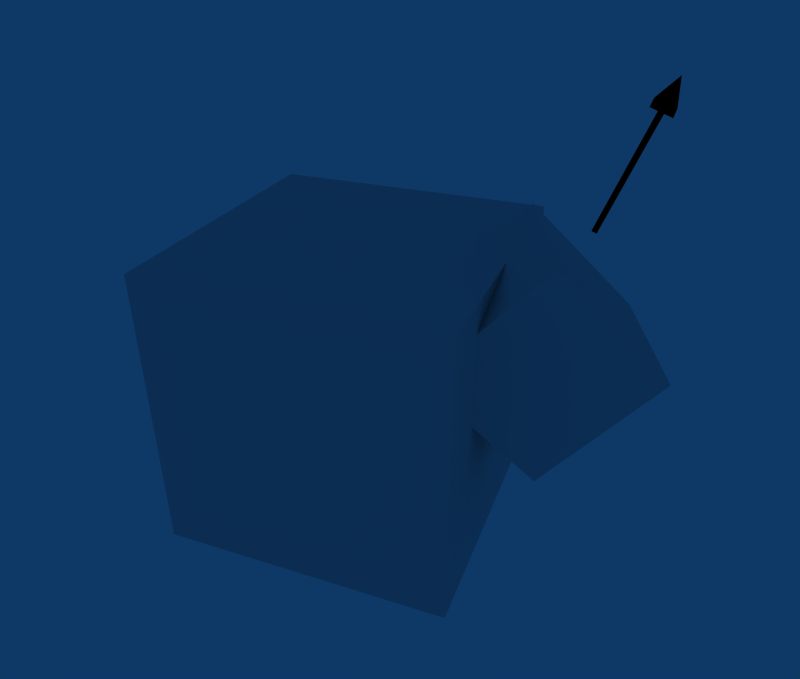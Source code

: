 # Source: localBoxDetectAndMove.blend  (saved by Blender 2.49.2; exported with 4.5.12 LTS)
import bpy
from mathutils import Matrix  # noqa: F401  (used for matrix-valued properties, if any)

bpy.ops.wm.read_factory_settings(use_empty=True)
scene = bpy.context.scene
scene.name = 'Scene'

# ---- collections
col_collection_3 = bpy.data.collections.new('Collection 3'); scene.collection.children.link(col_collection_3)
col_collection_3.hide_render = True
col_collection_3.hide_viewport = True
col_collection_4 = bpy.data.collections.new('Collection 4'); scene.collection.children.link(col_collection_4)
col_collection_5 = bpy.data.collections.new('Collection 5'); scene.collection.children.link(col_collection_5)
col_collection_5.hide_render = True
col_collection_5.hide_viewport = True
col_collection_6 = bpy.data.collections.new('Collection 6'); scene.collection.children.link(col_collection_6)
col_collection_6.hide_render = True
col_collection_6.hide_viewport = True
col_collection_7 = bpy.data.collections.new('Collection 7'); scene.collection.children.link(col_collection_7)
col_collection_7.hide_render = True
col_collection_7.hide_viewport = True
col_collection_11 = bpy.data.collections.new('Collection 11'); scene.collection.children.link(col_collection_11)
col_collection_11.hide_render = True
col_collection_11.hide_viewport = True
col_collection_12 = bpy.data.collections.new('Collection 12'); scene.collection.children.link(col_collection_12)
col_collection_12.hide_render = True
col_collection_12.hide_viewport = True
col_collection_13 = bpy.data.collections.new('Collection 13'); scene.collection.children.link(col_collection_13)
col_collection_13.hide_render = True
col_collection_13.hide_viewport = True
col_collection_14 = bpy.data.collections.new('Collection 14'); scene.collection.children.link(col_collection_14)
col_collection_14.hide_render = True
col_collection_14.hide_viewport = True
col_collection_15 = bpy.data.collections.new('Collection 15'); scene.collection.children.link(col_collection_15)
col_collection_15.hide_render = True
col_collection_15.hide_viewport = True

# ---- materials (node trees are filled in below, after node groups)
mat_material = bpy.data.materials.new('Material')
mat_material.alpha_threshold = 0.0
mat_material.roughness = 0.5
mat_material.line_color = (0.0, 0.0, 0.0, 1.0)
mat_material_001 = bpy.data.materials.new('Material.001')
mat_material_001.alpha_threshold = 0.0
mat_material_001.diffuse_color = (1.0, 0.0, 0.0, 1.0)
mat_material_001.roughness = 0.5
mat_material_001.line_color = (0.0, 0.0, 0.0, 1.0)
mat_material_002 = bpy.data.materials.new('Material.002')
mat_material_002.alpha_threshold = 0.0
mat_material_002.diffuse_color = (0.0, 0.0, 1.0, 1.0)
mat_material_002.roughness = 0.5
mat_material_002.line_color = (0.0, 0.0, 0.0, 1.0)
mat_material_003 = bpy.data.materials.new('Material.003')
mat_material_003.alpha_threshold = 0.0
mat_material_003.diffuse_color = (0.0, 1.0, 0.0, 1.0)
mat_material_003.roughness = 0.5
mat_material_003.line_color = (0.0, 0.0, 0.0, 1.0)
mat_material_004 = bpy.data.materials.new('Material.004')
mat_material_004.alpha_threshold = 0.0
mat_material_004.diffuse_color = (0.42, 0.42, 0.42, 1.0)
mat_material_004.roughness = 0.5
mat_material_004.line_color = (0.0, 0.0, 0.0, 1.0)
mat_black = bpy.data.materials.new('black')
mat_black.alpha_threshold = 0.0
mat_black.diffuse_color = (0.0, 0.0, 0.0, 1.0)
mat_black.roughness = 0.5
mat_black.line_color = (0.0, 0.0, 0.0, 1.0)

# ---- material node trees

# ---- world
world_world = bpy.data.worlds.new('World'); scene.world = world_world
world_world.color = (0.05656, 0.2208, 0.4)
world_world.use_sun_shadow = False
world_world.sun_shadow_jitter_overblur = 0.0
world_world.cycles.sampling_method = 'MANUAL'
world_world.cycles.sample_map_resolution = 256

# ---- cameras
cam_camera_021 = bpy.data.cameras.new('Camera.021')
cam_camera_021.passepartout_alpha = 0.2
cam_camera_021.clip_end = 100.0
cam_camera_021.lens = 35.0
cam_camera_021.ortho_scale = 7.314
cam_camera_021.show_passepartout = False
cam_camera_021.show_safe_areas = True
cam_camera_021.dof.focus_distance = 0.0
cam_camera_021.dof.aperture_fstop = 128.0
cam_camera_022 = bpy.data.cameras.new('Camera.022')
cam_camera_022.passepartout_alpha = 0.2
cam_camera_022.clip_end = 100.0
cam_camera_022.lens = 35.0
cam_camera_022.ortho_scale = 7.314
cam_camera_022.show_passepartout = False
cam_camera_022.show_safe_areas = True
cam_camera_022.dof.focus_distance = 0.0
cam_camera_022.dof.aperture_fstop = 128.0
cam_camera_015 = bpy.data.cameras.new('Camera.015')
cam_camera_015.passepartout_alpha = 0.2
cam_camera_015.clip_end = 100.0
cam_camera_015.lens = 35.0
cam_camera_015.ortho_scale = 7.314
cam_camera_015.show_passepartout = False
cam_camera_015.show_safe_areas = True
cam_camera_015.dof.focus_distance = 0.0
cam_camera_015.dof.aperture_fstop = 128.0
cam_camera_020 = bpy.data.cameras.new('Camera.020')
cam_camera_020.passepartout_alpha = 0.2
cam_camera_020.clip_end = 100.0
cam_camera_020.lens = 35.0
cam_camera_020.ortho_scale = 7.314
cam_camera_020.show_passepartout = False
cam_camera_020.show_safe_areas = True
cam_camera_020.dof.focus_distance = 0.0
cam_camera_020.dof.aperture_fstop = 128.0
cam_camera_019 = bpy.data.cameras.new('Camera.019')
cam_camera_019.passepartout_alpha = 0.2
cam_camera_019.clip_end = 100.0
cam_camera_019.lens = 35.0
cam_camera_019.ortho_scale = 7.314
cam_camera_019.show_passepartout = False
cam_camera_019.show_safe_areas = True
cam_camera_019.dof.focus_distance = 0.0
cam_camera_019.dof.aperture_fstop = 128.0
cam_camera_014 = bpy.data.cameras.new('Camera.014')
cam_camera_014.passepartout_alpha = 0.2
cam_camera_014.clip_end = 100.0
cam_camera_014.lens = 35.0
cam_camera_014.ortho_scale = 7.314
cam_camera_014.show_passepartout = False
cam_camera_014.show_safe_areas = True
cam_camera_014.dof.focus_distance = 0.0
cam_camera_014.dof.aperture_fstop = 128.0
cam_camera_013 = bpy.data.cameras.new('Camera.013')
cam_camera_013.passepartout_alpha = 0.2
cam_camera_013.clip_end = 100.0
cam_camera_013.lens = 35.0
cam_camera_013.ortho_scale = 7.314
cam_camera_013.show_passepartout = False
cam_camera_013.show_safe_areas = True
cam_camera_013.dof.focus_distance = 0.0
cam_camera_013.dof.aperture_fstop = 128.0
cam_camera_016 = bpy.data.cameras.new('Camera.016')
cam_camera_016.passepartout_alpha = 0.2
cam_camera_016.clip_end = 100.0
cam_camera_016.lens = 35.0
cam_camera_016.ortho_scale = 7.314
cam_camera_016.show_passepartout = False
cam_camera_016.show_safe_areas = True
cam_camera_016.dof.focus_distance = 0.0
cam_camera_016.dof.aperture_fstop = 128.0
cam_camera_017 = bpy.data.cameras.new('Camera.017')
cam_camera_017.passepartout_alpha = 0.2
cam_camera_017.clip_end = 100.0
cam_camera_017.lens = 35.0
cam_camera_017.ortho_scale = 7.314
cam_camera_017.show_passepartout = False
cam_camera_017.show_safe_areas = True
cam_camera_017.dof.focus_distance = 0.0
cam_camera_017.dof.aperture_fstop = 128.0
cam_camera_018 = bpy.data.cameras.new('Camera.018')
cam_camera_018.passepartout_alpha = 0.2
cam_camera_018.clip_end = 100.0
cam_camera_018.lens = 35.0
cam_camera_018.ortho_scale = 7.314
cam_camera_018.show_passepartout = False
cam_camera_018.show_safe_areas = True
cam_camera_018.dof.focus_distance = 0.0
cam_camera_018.dof.aperture_fstop = 128.0

# ---- meshes
me_cube_046 = bpy.data.meshes.new('Cube.046')
me_cube_046.from_pydata([(1.0, 1.0, -1.0), (1.0, -1.0, -1.0), (-1.0, -1.0, -1.0), (-1.0, 1.0, -1.0), (1.0, 1.0, 1.0), (1.0, -1.0, 1.0), (-1.0, -1.0, 1.0), (-1.0, 1.0, 1.0)], [], [(0, 1, 2, 3), (0, 4, 5, 1), (1, 5, 6, 2), (2, 6, 7, 3), (4, 7, 6, 5), (0, 3, 7, 4)])
me_cube_046.materials.append(mat_material)
me_cube_046.use_remesh_preserve_volume = False
me_cube_046.use_remesh_preserve_attributes = False
me_cube_046.use_mirror_vertex_groups = False
me_cube_046.update()
me_cube_045 = bpy.data.meshes.new('Cube.045')
me_cube_045.from_pydata([(2.304, 3.72, 8.827), (0.3039, 5.72, 8.827), (0.3039, 3.72, 8.827), (2.304, 5.72, 8.827), (0.3039, 5.72, 6.827), (0.3039, 3.72, 6.827), (2.304, 3.72, 6.827), (2.304, 5.72, 6.827), (-0.161, 2.978, 7.792), (0.8064, 6.737, 8.76), (-2.819, 4.346, 5.134), (-1.851, 8.105, 6.102), (2.667, 2.978, 4.964), (3.635, 6.737, 5.931), (0.009604, 4.346, 2.306), (0.977, 8.105, 3.273), (0.3039, 3.72, 6.827), (-8.394, -0.3442, -3.479), (-10.39, -2.344, -3.479), (-10.39, -0.3442, -3.479), (-8.394, -2.344, -3.479), (0.3039, 3.72, 6.827), (-8.232, 1.954, -4.566), (-10.23, -0.04576, -4.566), (-10.23, 1.954, -4.566), (-8.232, -0.04576, -4.566), (-9.545, 3.17, -8.077), (-11.55, 1.17, -8.077), (-11.55, 3.17, -8.077), (-9.545, 1.17, -8.077), (2.304, 3.72, 6.827), (-9.846, 3.113, -8.488), (-11.85, 1.113, -8.488), (-11.85, 3.113, -8.488), (-9.846, 1.113, -8.488), (1.448, 0.4494, -1.387), (-0.5517, -1.551, -1.387), (-0.5517, 0.4494, -1.387), (1.448, -1.551, -1.387)], [(8, 9), (10, 11), (8, 10), (8, 12), (12, 13), (9, 13), (10, 14), (14, 15), (11, 15), (12, 14), (13, 15), (9, 11)], [(2, 0, 3, 1), (6, 0, 2, 5), (5, 2, 1, 4), (4, 7, 6, 5), (0, 6, 7, 3), (3, 7, 4, 1), (18, 20, 17, 19), (23, 25, 22, 24), (27, 29, 26, 28), (32, 34, 31, 33), (36, 38, 35, 37)])
me_cube_045.materials.append(mat_material)
me_cube_045.use_remesh_preserve_volume = False
me_cube_045.use_remesh_preserve_attributes = False
me_cube_045.use_mirror_vertex_groups = False
me_cube_045.update()
me_cone_021 = bpy.data.meshes.new('Cone.021')
me_cone_021.from_pydata([(15.59, 44.52, 46.77), (15.23, 44.52, 46.77), (15.23, 44.87, 46.77), (15.59, 44.87, 46.77), (15.59, 44.87, 37.77), (15.59, 44.52, 37.77), (15.23, 44.52, 37.77), (15.23, 44.87, 37.77), (15.41, 44.7, 46.77), (15.41, 44.7, 48.77), (14.7, 45.4, 46.77), (14.7, 43.99, 46.77), (16.12, 43.99, 46.77), (16.12, 45.4, 46.77)], [], [(3, 0, 5, 4), (0, 1, 6, 5), (7, 6, 1, 2), (7, 4, 3, 2), (10, 13, 8), (8, 11, 10), (8, 12, 11), (8, 13, 12), (9, 13, 10), (9, 10, 11), (9, 11, 12), (12, 13, 9)])
me_cone_021.polygons.foreach_set('material_index', [4, 4, 4, 4, 4, 4, 4, 4, 4, 4, 4, 4])
me_cone_021.materials.append(mat_material_001)
me_cone_021.materials.append(mat_material_002)
me_cone_021.materials.append(mat_material_003)
me_cone_021.materials.append(mat_material_004)
me_cone_021.materials.append(mat_black)
me_cone_021.use_remesh_preserve_volume = False
me_cone_021.use_remesh_preserve_attributes = False
me_cone_021.use_mirror_vertex_groups = False
me_cone_021.update()
me_cube_044 = bpy.data.meshes.new('Cube.044')
me_cube_044.from_pydata([(1.0, 1.0, -1.0), (1.0, -1.0, -1.0), (-1.0, -1.0, -1.0), (-1.0, 1.0, -1.0), (1.0, 1.0, 1.0), (1.0, -1.0, 1.0), (-1.0, -1.0, 1.0), (-1.0, 1.0, 1.0)], [], [(0, 1, 2, 3), (0, 4, 5, 1), (1, 5, 6, 2), (2, 6, 7, 3), (4, 7, 6, 5), (0, 3, 7, 4)])
me_cube_044.materials.append(mat_material)
me_cube_044.use_remesh_preserve_volume = False
me_cube_044.use_remesh_preserve_attributes = False
me_cube_044.use_mirror_vertex_groups = False
me_cube_044.update()
me_plane_021 = bpy.data.meshes.new('Plane.021')
me_plane_021.from_pydata([(1.0, 1.0, 0.0), (1.0, -1.0, 0.0), (-1.0, -1.0, 0.0), (-1.0, 1.0, 0.0), (-2.98e-08, -1.0, 0.0), (1.0, -2.98e-08, 0.0), (1.192e-07, 1.0, 0.0), (-1.0, 1.49e-07, 0.0), (5.96e-08, 5.96e-08, 0.0), (0.5, -1.0, 0.0), (-0.5, -1.0, 0.0), (1.0, 0.5, 0.0), (1.0, -0.5, 0.0), (0.5, 1.0, 0.0), (-0.5, 1.0, 0.0), (-1.0, -0.5, 0.0), (-1.0, 0.5, 0.0), (-0.5, 1.043e-07, 0.0), (8.941e-08, 0.5, 0.0), (0.5, 1.49e-08, 0.0), (1.49e-08, -0.5, 0.0), (-0.5, 0.5, 0.0), (0.5, 0.5, 0.0), (-0.5, -0.5, 0.0), (0.5, -0.5, 0.0), (0.25, -1.0, 0.0), (0.75, -1.0, 0.0), (-0.25, -1.0, 0.0), (-0.75, -1.0, 0.0), (1.0, 0.25, 0.0), (1.0, 0.75, 0.0), (1.0, -0.25, 0.0), (1.0, -0.75, 0.0), (0.25, 1.0, 0.0), (0.75, 1.0, 0.0), (-0.25, 1.0, 0.0), (-0.75, 1.0, 0.0), (-1.0, -0.25, 0.0), (-1.0, -0.75, 0.0), (-1.0, 0.25, 0.0), (-1.0, 0.75, 0.0), (-0.25, 8.196e-08, 0.0), (-0.75, 1.267e-07, 0.0), (7.451e-08, 0.25, 0.0), (1.043e-07, 0.75, 0.0), (0.75, -7.451e-09, 0.0), (0.25, 3.725e-08, 0.0), (3.725e-08, -0.25, 0.0), (-7.451e-09, -0.75, 0.0), (-0.75, 0.5, 0.0), (-0.5, 0.75, 0.0), (-0.25, 0.5, 0.0), (-0.5, 0.25, 0.0), (0.25, 0.5, 0.0), (0.5, 0.75, 0.0), (0.75, 0.5, 0.0), (0.5, 0.25, 0.0), (-0.75, -0.5, 0.0), (-0.5, -0.25, 0.0), (-0.25, -0.5, 0.0), (-0.5, -0.75, 0.0), (0.25, -0.5, 0.0), (0.5, -0.25, 0.0), (0.75, -0.5, 0.0), (0.5, -0.75, 0.0), (-0.75, 0.75, 0.0), (-0.25, 0.75, 0.0), (-0.75, 0.25, 0.0), (-0.25, 0.25, 0.0), (0.25, 0.75, 0.0), (0.75, 0.75, 0.0), (0.25, 0.25, 0.0), (0.75, 0.25, 0.0), (-0.75, -0.25, 0.0), (-0.25, -0.25, 0.0), (-0.75, -0.75, 0.0), (-0.25, -0.75, 0.0), (0.25, -0.25, 0.0), (0.75, -0.25, 0.0), (0.25, -0.75, 0.0), (0.75, -0.75, 0.0)], [(4, 25), (9, 25), (9, 26), (1, 26), (10, 27), (4, 27), (10, 28), (2, 28), (5, 29), (11, 29), (11, 30), (0, 30), (5, 31), (12, 31), (12, 32), (1, 32), (13, 33), (6, 33), (13, 34), (0, 34), (14, 35), (6, 35), (14, 36), (3, 36), (7, 37), (15, 37), (15, 38), (2, 38), (7, 39), (16, 39), (16, 40), (3, 40), (8, 41), (17, 41), (7, 42), (17, 42), (8, 43), (18, 43), (6, 44), (18, 44), (5, 45), (19, 45), (8, 46), (19, 46), (8, 47), (20, 47), (4, 48), (20, 48), (21, 49), (16, 49), (14, 50), (21, 50), (21, 51), (18, 51), (21, 52), (17, 52), (18, 53), (22, 53), (13, 54), (22, 54), (11, 55), (22, 55), (19, 56), (22, 56), (23, 57), (15, 57), (23, 58), (17, 58), (23, 59), (20, 59), (10, 60), (23, 60), (20, 61), (24, 61), (19, 62), (24, 62), (12, 63), (24, 63), (9, 64), (24, 64), (40, 65), (36, 65), (50, 65), (49, 65), (50, 66), (35, 66), (44, 66), (51, 66), (39, 67), (49, 67), (52, 67), (42, 67), (52, 68), (51, 68), (43, 68), (41, 68), (44, 69), (33, 69), (54, 69), (53, 69), (54, 70), (34, 70), (30, 70), (55, 70), (43, 71), (53, 71), (56, 71), (46, 71), (56, 72), (55, 72), (29, 72), (45, 72), (37, 73), (42, 73), (58, 73), (57, 73), (58, 74), (41, 74), (47, 74), (59, 74), (38, 75), (57, 75), (60, 75), (28, 75), (60, 76), (59, 76), (48, 76), (27, 76), (47, 77), (46, 77), (62, 77), (61, 77), (62, 78), (45, 78), (31, 78), (63, 78), (48, 79), (61, 79), (64, 79), (25, 79), (64, 80), (63, 80), (32, 80), (26, 80)], [])
me_plane_021.use_remesh_preserve_volume = False
me_plane_021.use_remesh_preserve_attributes = False
me_plane_021.use_mirror_vertex_groups = False
me_plane_021.update()
me_cube_048 = bpy.data.meshes.new('Cube.048')
me_cube_048.from_pydata([(0.9108, 0.7053, -1.616), (0.9108, -1.295, -1.616), (-1.089, -1.295, -1.616), (-1.089, 0.7053, -1.616), (0.9108, 0.7053, 0.3844), (0.9108, -1.295, 0.3844), (-1.089, -1.295, 0.3844), (-1.089, 0.7053, 0.3844)], [], [(0, 1, 2, 3), (0, 4, 5, 1), (1, 5, 6, 2), (2, 6, 7, 3), (4, 7, 6, 5), (0, 3, 7, 4)])
me_cube_048.materials.append(mat_material)
me_cube_048.use_remesh_preserve_volume = False
me_cube_048.use_remesh_preserve_attributes = False
me_cube_048.use_mirror_vertex_groups = False
me_cube_048.update()
me_cube_047 = bpy.data.meshes.new('Cube.047')
me_cube_047.from_pydata([(9.807, -1.738, 11.7), (7.807, 0.262, 11.7), (7.807, -1.738, 11.7), (9.807, 0.262, 11.7), (7.807, 0.262, 9.701), (7.807, -1.738, 9.701), (9.807, -1.738, 9.701), (9.807, 0.262, 9.701), (7.342, -2.48, 10.67), (8.309, 1.279, 11.63), (4.684, -1.111, 8.008), (5.651, 2.647, 8.976), (10.17, -2.48, 7.838), (11.14, 1.279, 8.805), (7.512, -1.111, 5.18), (8.48, 2.647, 6.147), (7.807, -1.738, 9.701), (-0.8915, -5.802, -0.605), (-2.892, -7.802, -0.605), (-2.892, -5.802, -0.605), (-0.8915, -7.802, -0.605), (7.807, -1.738, 9.701), (-0.7289, -3.504, -1.692), (-2.729, -5.504, -1.692), (-2.729, -3.504, -1.692), (-0.7289, -5.504, -1.692), (-2.042, -2.288, -5.203), (-4.042, -4.288, -5.203), (-4.042, -2.288, -5.203), (-2.042, -4.288, -5.203), (9.807, -1.738, 9.701), (-2.343, -2.345, -5.614), (-4.343, -4.345, -5.614), (-4.343, -2.345, -5.614), (-2.343, -4.345, -5.614), (1.891, -0.7609, 2.027), (-0.1094, -2.761, 2.027), (-0.1094, -0.7609, 2.027), (1.891, -2.761, 2.027)], [(8, 9), (10, 11), (8, 10), (8, 12), (12, 13), (9, 13), (10, 14), (14, 15), (11, 15), (12, 14), (13, 15), (9, 11)], [(2, 0, 3, 1), (6, 0, 2, 5), (5, 2, 1, 4), (4, 7, 6, 5), (0, 6, 7, 3), (3, 7, 4, 1), (18, 20, 17, 19), (23, 25, 22, 24), (27, 29, 26, 28), (32, 34, 31, 33), (36, 38, 35, 37)])
me_cube_047.materials.append(mat_material)
me_cube_047.use_remesh_preserve_volume = False
me_cube_047.use_remesh_preserve_attributes = False
me_cube_047.use_mirror_vertex_groups = False
me_cube_047.update()
me_plane_022 = bpy.data.meshes.new('Plane.022')
me_plane_022.from_pydata([(1.0, 1.0, 0.0), (1.0, -1.0, 0.0), (-1.0, -1.0, 0.0), (-1.0, 1.0, 0.0), (-2.98e-08, -1.0, 0.0), (1.0, -2.98e-08, 0.0), (1.192e-07, 1.0, 0.0), (-1.0, 1.49e-07, 0.0), (5.96e-08, 5.96e-08, 0.0), (0.5, -1.0, 0.0), (-0.5, -1.0, 0.0), (1.0, 0.5, 0.0), (1.0, -0.5, 0.0), (0.5, 1.0, 0.0), (-0.5, 1.0, 0.0), (-1.0, -0.5, 0.0), (-1.0, 0.5, 0.0), (-0.5, 1.043e-07, 0.0), (8.941e-08, 0.5, 0.0), (0.5, 1.49e-08, 0.0), (1.49e-08, -0.5, 0.0), (-0.5, 0.5, 0.0), (0.5, 0.5, 0.0), (-0.5, -0.5, 0.0), (0.5, -0.5, 0.0), (0.25, -1.0, 0.0), (0.75, -1.0, 0.0), (-0.25, -1.0, 0.0), (-0.75, -1.0, 0.0), (1.0, 0.25, 0.0), (1.0, 0.75, 0.0), (1.0, -0.25, 0.0), (1.0, -0.75, 0.0), (0.25, 1.0, 0.0), (0.75, 1.0, 0.0), (-0.25, 1.0, 0.0), (-0.75, 1.0, 0.0), (-1.0, -0.25, 0.0), (-1.0, -0.75, 0.0), (-1.0, 0.25, 0.0), (-1.0, 0.75, 0.0), (-0.25, 8.196e-08, 0.0), (-0.75, 1.267e-07, 0.0), (7.451e-08, 0.25, 0.0), (1.043e-07, 0.75, 0.0), (0.75, -7.451e-09, 0.0), (0.25, 3.725e-08, 0.0), (3.725e-08, -0.25, 0.0), (-7.451e-09, -0.75, 0.0), (-0.75, 0.5, 0.0), (-0.5, 0.75, 0.0), (-0.25, 0.5, 0.0), (-0.5, 0.25, 0.0), (0.25, 0.5, 0.0), (0.5, 0.75, 0.0), (0.75, 0.5, 0.0), (0.5, 0.25, 0.0), (-0.75, -0.5, 0.0), (-0.5, -0.25, 0.0), (-0.25, -0.5, 0.0), (-0.5, -0.75, 0.0), (0.25, -0.5, 0.0), (0.5, -0.25, 0.0), (0.75, -0.5, 0.0), (0.5, -0.75, 0.0), (-0.75, 0.75, 0.0), (-0.25, 0.75, 0.0), (-0.75, 0.25, 0.0), (-0.25, 0.25, 0.0), (0.25, 0.75, 0.0), (0.75, 0.75, 0.0), (0.25, 0.25, 0.0), (0.75, 0.25, 0.0), (-0.75, -0.25, 0.0), (-0.25, -0.25, 0.0), (-0.75, -0.75, 0.0), (-0.25, -0.75, 0.0), (0.25, -0.25, 0.0), (0.75, -0.25, 0.0), (0.25, -0.75, 0.0), (0.75, -0.75, 0.0)], [(4, 25), (9, 25), (9, 26), (1, 26), (10, 27), (4, 27), (10, 28), (2, 28), (5, 29), (11, 29), (11, 30), (0, 30), (5, 31), (12, 31), (12, 32), (1, 32), (13, 33), (6, 33), (13, 34), (0, 34), (14, 35), (6, 35), (14, 36), (3, 36), (7, 37), (15, 37), (15, 38), (2, 38), (7, 39), (16, 39), (16, 40), (3, 40), (8, 41), (17, 41), (7, 42), (17, 42), (8, 43), (18, 43), (6, 44), (18, 44), (5, 45), (19, 45), (8, 46), (19, 46), (8, 47), (20, 47), (4, 48), (20, 48), (21, 49), (16, 49), (14, 50), (21, 50), (21, 51), (18, 51), (21, 52), (17, 52), (18, 53), (22, 53), (13, 54), (22, 54), (11, 55), (22, 55), (19, 56), (22, 56), (23, 57), (15, 57), (23, 58), (17, 58), (23, 59), (20, 59), (10, 60), (23, 60), (20, 61), (24, 61), (19, 62), (24, 62), (12, 63), (24, 63), (9, 64), (24, 64), (40, 65), (36, 65), (50, 65), (49, 65), (50, 66), (35, 66), (44, 66), (51, 66), (39, 67), (49, 67), (52, 67), (42, 67), (52, 68), (51, 68), (43, 68), (41, 68), (44, 69), (33, 69), (54, 69), (53, 69), (54, 70), (34, 70), (30, 70), (55, 70), (43, 71), (53, 71), (56, 71), (46, 71), (56, 72), (55, 72), (29, 72), (45, 72), (37, 73), (42, 73), (58, 73), (57, 73), (58, 74), (41, 74), (47, 74), (59, 74), (38, 75), (57, 75), (60, 75), (28, 75), (60, 76), (59, 76), (48, 76), (27, 76), (47, 77), (46, 77), (62, 77), (61, 77), (62, 78), (45, 78), (31, 78), (63, 78), (48, 79), (61, 79), (64, 79), (25, 79), (64, 80), (63, 80), (32, 80), (26, 80)], [])
me_plane_022.use_remesh_preserve_volume = False
me_plane_022.use_remesh_preserve_attributes = False
me_plane_022.use_mirror_vertex_groups = False
me_plane_022.update()
me_cone_022 = bpy.data.meshes.new('Cone.022')
me_cone_022.from_pydata([(70.89, 29.19, 49.0), (70.53, 29.19, 49.0), (70.53, 29.54, 49.0), (70.89, 29.54, 49.0), (70.89, 29.54, 40.0), (70.89, 29.19, 40.0), (70.53, 29.19, 40.0), (70.53, 29.54, 40.0), (70.71, 29.36, 49.0), (70.71, 29.36, 51.0), (70.0, 30.07, 49.0), (70.0, 28.66, 49.0), (71.42, 28.66, 49.0), (71.42, 30.07, 49.0)], [], [(3, 0, 5, 4), (0, 1, 6, 5), (7, 6, 1, 2), (7, 4, 3, 2), (10, 13, 8), (8, 11, 10), (8, 12, 11), (8, 13, 12), (9, 13, 10), (9, 10, 11), (9, 11, 12), (12, 13, 9)])
me_cone_022.polygons.foreach_set('material_index', [4, 4, 4, 4, 4, 4, 4, 4, 4, 4, 4, 4])
me_cone_022.materials.append(mat_material_001)
me_cone_022.materials.append(mat_material_002)
me_cone_022.materials.append(mat_material_003)
me_cone_022.materials.append(mat_material_004)
me_cone_022.materials.append(mat_black)
me_cone_022.use_remesh_preserve_volume = False
me_cone_022.use_remesh_preserve_attributes = False
me_cone_022.use_mirror_vertex_groups = False
me_cone_022.update()
me_cone_014 = bpy.data.meshes.new('Cone.014')
me_cone_014.from_pydata([(0.1769, -0.1767, 19.48), (-0.1767, -0.1767, 19.48), (-0.1767, 0.1768, 19.48), (0.1769, 0.1768, 19.48), (0.1769, 0.1768, 10.48), (0.1769, -0.1767, 10.48), (-0.1767, -0.1767, 10.48), (-0.1767, 0.1768, 10.48), (8.583e-05, 4.196e-05, 19.48), (8.583e-05, 4.196e-05, 21.48), (-0.707, 0.7071, 19.48), (-0.707, -0.7071, 19.48), (0.7072, -0.7071, 19.48), (0.7072, 0.7071, 19.48)], [], [(3, 0, 5, 4), (0, 1, 6, 5), (7, 6, 1, 2), (7, 4, 3, 2), (10, 13, 8), (8, 11, 10), (8, 12, 11), (8, 13, 12), (9, 13, 10), (9, 10, 11), (9, 11, 12), (12, 13, 9)])
me_cone_014.polygons.foreach_set('material_index', [4, 4, 4, 4, 4, 4, 4, 4, 4, 4, 4, 4])
me_cone_014.materials.append(mat_material_001)
me_cone_014.materials.append(mat_material_002)
me_cone_014.materials.append(mat_material_003)
me_cone_014.materials.append(mat_material_004)
me_cone_014.materials.append(mat_black)
me_cone_014.use_remesh_preserve_volume = False
me_cone_014.use_remesh_preserve_attributes = False
me_cone_014.use_mirror_vertex_groups = False
me_cone_014.update()
me_plane_015 = bpy.data.meshes.new('Plane.015')
me_plane_015.from_pydata([(1.0, 1.0, 0.0), (1.0, -1.0, 0.0), (-1.0, -1.0, 0.0), (-1.0, 1.0, 0.0), (-2.98e-08, -1.0, 0.0), (1.0, -2.98e-08, 0.0), (1.192e-07, 1.0, 0.0), (-1.0, 1.49e-07, 0.0), (5.96e-08, 5.96e-08, 0.0), (0.5, -1.0, 0.0), (-0.5, -1.0, 0.0), (1.0, 0.5, 0.0), (1.0, -0.5, 0.0), (0.5, 1.0, 0.0), (-0.5, 1.0, 0.0), (-1.0, -0.5, 0.0), (-1.0, 0.5, 0.0), (-0.5, 1.043e-07, 0.0), (8.941e-08, 0.5, 0.0), (0.5, 1.49e-08, 0.0), (1.49e-08, -0.5, 0.0), (-0.5, 0.5, 0.0), (0.5, 0.5, 0.0), (-0.5, -0.5, 0.0), (0.5, -0.5, 0.0), (0.25, -1.0, 0.0), (0.75, -1.0, 0.0), (-0.25, -1.0, 0.0), (-0.75, -1.0, 0.0), (1.0, 0.25, 0.0), (1.0, 0.75, 0.0), (1.0, -0.25, 0.0), (1.0, -0.75, 0.0), (0.25, 1.0, 0.0), (0.75, 1.0, 0.0), (-0.25, 1.0, 0.0), (-0.75, 1.0, 0.0), (-1.0, -0.25, 0.0), (-1.0, -0.75, 0.0), (-1.0, 0.25, 0.0), (-1.0, 0.75, 0.0), (-0.25, 8.196e-08, 0.0), (-0.75, 1.267e-07, 0.0), (7.451e-08, 0.25, 0.0), (1.043e-07, 0.75, 0.0), (0.75, -7.451e-09, 0.0), (0.25, 3.725e-08, 0.0), (3.725e-08, -0.25, 0.0), (-7.451e-09, -0.75, 0.0), (-0.75, 0.5, 0.0), (-0.5, 0.75, 0.0), (-0.25, 0.5, 0.0), (-0.5, 0.25, 0.0), (0.25, 0.5, 0.0), (0.5, 0.75, 0.0), (0.75, 0.5, 0.0), (0.5, 0.25, 0.0), (-0.75, -0.5, 0.0), (-0.5, -0.25, 0.0), (-0.25, -0.5, 0.0), (-0.5, -0.75, 0.0), (0.25, -0.5, 0.0), (0.5, -0.25, 0.0), (0.75, -0.5, 0.0), (0.5, -0.75, 0.0), (-0.75, 0.75, 0.0), (-0.25, 0.75, 0.0), (-0.75, 0.25, 0.0), (-0.25, 0.25, 0.0), (0.25, 0.75, 0.0), (0.75, 0.75, 0.0), (0.25, 0.25, 0.0), (0.75, 0.25, 0.0), (-0.75, -0.25, 0.0), (-0.25, -0.25, 0.0), (-0.75, -0.75, 0.0), (-0.25, -0.75, 0.0), (0.25, -0.25, 0.0), (0.75, -0.25, 0.0), (0.25, -0.75, 0.0), (0.75, -0.75, 0.0)], [(4, 25), (9, 25), (9, 26), (1, 26), (10, 27), (4, 27), (10, 28), (2, 28), (5, 29), (11, 29), (11, 30), (0, 30), (5, 31), (12, 31), (12, 32), (1, 32), (13, 33), (6, 33), (13, 34), (0, 34), (14, 35), (6, 35), (14, 36), (3, 36), (7, 37), (15, 37), (15, 38), (2, 38), (7, 39), (16, 39), (16, 40), (3, 40), (8, 41), (17, 41), (7, 42), (17, 42), (8, 43), (18, 43), (6, 44), (18, 44), (5, 45), (19, 45), (8, 46), (19, 46), (8, 47), (20, 47), (4, 48), (20, 48), (21, 49), (16, 49), (14, 50), (21, 50), (21, 51), (18, 51), (21, 52), (17, 52), (18, 53), (22, 53), (13, 54), (22, 54), (11, 55), (22, 55), (19, 56), (22, 56), (23, 57), (15, 57), (23, 58), (17, 58), (23, 59), (20, 59), (10, 60), (23, 60), (20, 61), (24, 61), (19, 62), (24, 62), (12, 63), (24, 63), (9, 64), (24, 64), (40, 65), (36, 65), (50, 65), (49, 65), (50, 66), (35, 66), (44, 66), (51, 66), (39, 67), (49, 67), (52, 67), (42, 67), (52, 68), (51, 68), (43, 68), (41, 68), (44, 69), (33, 69), (54, 69), (53, 69), (54, 70), (34, 70), (30, 70), (55, 70), (43, 71), (53, 71), (56, 71), (46, 71), (56, 72), (55, 72), (29, 72), (45, 72), (37, 73), (42, 73), (58, 73), (57, 73), (58, 74), (41, 74), (47, 74), (59, 74), (38, 75), (57, 75), (60, 75), (28, 75), (60, 76), (59, 76), (48, 76), (27, 76), (47, 77), (46, 77), (62, 77), (61, 77), (62, 78), (45, 78), (31, 78), (63, 78), (48, 79), (61, 79), (64, 79), (25, 79), (64, 80), (63, 80), (32, 80), (26, 80)], [])
me_plane_015.use_remesh_preserve_volume = False
me_plane_015.use_remesh_preserve_attributes = False
me_plane_015.use_mirror_vertex_groups = False
me_plane_015.update()
me_cube_032 = bpy.data.meshes.new('Cube.032')
me_cube_032.from_pydata([(1.0, -1.0, 1.0), (-1.0, 1.0, 1.0), (-1.0, -1.0, 1.0), (1.0, 1.0, 1.0), (-1.0, 1.0, -1.0), (-1.0, -1.0, -1.0), (1.0, -1.0, -1.0), (1.0, 1.0, -1.0), (-1.465, -1.742, -0.03474), (-0.4975, 2.017, 0.9326), (-4.123, -0.3735, -2.693), (-3.155, 3.385, -1.725), (1.364, -1.742, -2.863), (2.331, 2.017, -1.896), (-1.294, -0.3735, -5.521), (-0.3269, 3.385, -4.554), (1.0, -1.0, -1.0), (-1.0, -1.0, -1.0), (-9.698, -5.064, -11.31), (-11.7, -7.064, -11.31), (-11.7, -5.064, -11.31), (-9.698, -7.064, -11.31), (-1.0, -1.0, -1.0), (-9.536, -2.766, -12.39), (-11.54, -4.766, -12.39), (-11.54, -2.766, -12.39), (-9.536, -4.766, -12.39), (-10.85, -1.55, -15.9), (-12.85, -3.55, -15.9), (-12.85, -1.55, -15.9), (-10.85, -3.55, -15.9), (2.012, -0.4136, -2.827), (1.0, -1.0, -1.0), (1.0, -1.0, -1.0), (-0.2228, -1.708, 1.207), (-0.2228, -1.708, 1.207), (-11.15, -1.607, -16.31), (-13.15, -3.607, -16.31), (-13.15, -1.607, -16.31), (-11.15, -3.607, -16.31)], [(8, 9), (10, 11), (8, 10), (8, 12), (12, 13), (9, 13), (10, 14), (14, 15), (11, 15), (12, 14), (13, 15), (9, 11), (16, 31), (33, 34)], [(2, 0, 3, 1), (6, 0, 2, 5), (5, 2, 1, 4), (4, 7, 6, 5), (0, 6, 7, 3), (3, 7, 4, 1), (19, 21, 18, 20), (24, 26, 23, 25), (28, 30, 27, 29), (37, 39, 36, 38)])
me_cube_032.materials.append(mat_material)
me_cube_032.use_remesh_preserve_volume = False
me_cube_032.use_remesh_preserve_attributes = False
me_cube_032.use_mirror_vertex_groups = False
me_cube_032.update()
me_cube_031 = bpy.data.meshes.new('Cube.031')
me_cube_031.from_pydata([(0.9108, 0.7053, -1.616), (0.9108, -1.295, -1.616), (-1.089, -1.295, -1.616), (-1.089, 0.7053, -1.616), (0.9108, 0.7053, 0.3844), (0.9108, -1.295, 0.3844), (-1.089, -1.295, 0.3844), (-1.089, 0.7053, 0.3844)], [], [(0, 1, 2, 3), (0, 4, 5, 1), (1, 5, 6, 2), (2, 6, 7, 3), (4, 7, 6, 5), (0, 3, 7, 4)])
me_cube_031.materials.append(mat_material)
me_cube_031.use_remesh_preserve_volume = False
me_cube_031.use_remesh_preserve_attributes = False
me_cube_031.use_mirror_vertex_groups = False
me_cube_031.update()
me_cube_042 = bpy.data.meshes.new('Cube.042')
me_cube_042.from_pydata([(0.9108, 0.7053, -1.616), (0.9108, -1.295, -1.616), (-1.089, -1.295, -1.616), (-1.089, 0.7053, -1.616), (0.9108, 0.7053, 0.3844), (0.9108, -1.295, 0.3844), (-1.089, -1.295, 0.3844), (-1.089, 0.7053, 0.3844)], [], [(0, 1, 2, 3), (0, 4, 5, 1), (1, 5, 6, 2), (2, 6, 7, 3), (4, 7, 6, 5), (0, 3, 7, 4)])
me_cube_042.materials.append(mat_material)
me_cube_042.use_remesh_preserve_volume = False
me_cube_042.use_remesh_preserve_attributes = False
me_cube_042.use_mirror_vertex_groups = False
me_cube_042.update()
me_cube_041 = bpy.data.meshes.new('Cube.041')
me_cube_041.from_pydata([(8.251, 0.04245, 10.11), (6.251, 2.042, 10.11), (6.251, 0.04245, 10.11), (8.251, 2.042, 10.11), (6.251, 2.042, 8.112), (6.251, 0.04245, 8.112), (8.251, 0.04245, 8.112), (8.251, 2.042, 8.112), (6.641, -0.2037, 7.534), (7.609, 3.555, 8.502), (3.983, 1.164, 4.876), (4.951, 4.923, 5.844), (9.47, -0.2037, 4.706), (10.44, 3.555, 5.673), (6.812, 1.164, 2.048), (7.779, 4.923, 3.015), (7.219, 2.043, 8.112), (-3.754, -0.06289, -8.358), (-5.754, -2.063, -8.358), (-5.754, -0.06289, -8.358), (-3.754, -2.063, -8.358), (7.219, 2.043, 8.112)], [(8, 9), (10, 11), (8, 10), (8, 12), (12, 13), (9, 13), (10, 14), (14, 15), (11, 15), (12, 14), (13, 15), (9, 11), (16, 21)], [(2, 0, 3, 1), (6, 0, 2, 5), (5, 2, 1, 4), (4, 7, 6, 5), (0, 6, 7, 3), (3, 7, 4, 1), (18, 20, 17, 19)])
me_cube_041.materials.append(mat_material)
me_cube_041.use_remesh_preserve_volume = False
me_cube_041.use_remesh_preserve_attributes = False
me_cube_041.use_mirror_vertex_groups = False
me_cube_041.update()
me_plane_020 = bpy.data.meshes.new('Plane.020')
me_plane_020.from_pydata([(1.0, 1.0, 0.0), (1.0, -1.0, 0.0), (-1.0, -1.0, 0.0), (-1.0, 1.0, 0.0), (-2.98e-08, -1.0, 0.0), (1.0, -2.98e-08, 0.0), (1.192e-07, 1.0, 0.0), (-1.0, 1.49e-07, 0.0), (5.96e-08, 5.96e-08, 0.0), (0.5, -1.0, 0.0), (-0.5, -1.0, 0.0), (1.0, 0.5, 0.0), (1.0, -0.5, 0.0), (0.5, 1.0, 0.0), (-0.5, 1.0, 0.0), (-1.0, -0.5, 0.0), (-1.0, 0.5, 0.0), (-0.5, 1.043e-07, 0.0), (8.941e-08, 0.5, 0.0), (0.5, 1.49e-08, 0.0), (1.49e-08, -0.5, 0.0), (-0.5, 0.5, 0.0), (0.5, 0.5, 0.0), (-0.5, -0.5, 0.0), (0.5, -0.5, 0.0), (0.25, -1.0, 0.0), (0.75, -1.0, 0.0), (-0.25, -1.0, 0.0), (-0.75, -1.0, 0.0), (1.0, 0.25, 0.0), (1.0, 0.75, 0.0), (1.0, -0.25, 0.0), (1.0, -0.75, 0.0), (0.25, 1.0, 0.0), (0.75, 1.0, 0.0), (-0.25, 1.0, 0.0), (-0.75, 1.0, 0.0), (-1.0, -0.25, 0.0), (-1.0, -0.75, 0.0), (-1.0, 0.25, 0.0), (-1.0, 0.75, 0.0), (-0.25, 8.196e-08, 0.0), (-0.75, 1.267e-07, 0.0), (7.451e-08, 0.25, 0.0), (1.043e-07, 0.75, 0.0), (0.75, -7.451e-09, 0.0), (0.25, 3.725e-08, 0.0), (3.725e-08, -0.25, 0.0), (-7.451e-09, -0.75, 0.0), (-0.75, 0.5, 0.0), (-0.5, 0.75, 0.0), (-0.25, 0.5, 0.0), (-0.5, 0.25, 0.0), (0.25, 0.5, 0.0), (0.5, 0.75, 0.0), (0.75, 0.5, 0.0), (0.5, 0.25, 0.0), (-0.75, -0.5, 0.0), (-0.5, -0.25, 0.0), (-0.25, -0.5, 0.0), (-0.5, -0.75, 0.0), (0.25, -0.5, 0.0), (0.5, -0.25, 0.0), (0.75, -0.5, 0.0), (0.5, -0.75, 0.0), (-0.75, 0.75, 0.0), (-0.25, 0.75, 0.0), (-0.75, 0.25, 0.0), (-0.25, 0.25, 0.0), (0.25, 0.75, 0.0), (0.75, 0.75, 0.0), (0.25, 0.25, 0.0), (0.75, 0.25, 0.0), (-0.75, -0.25, 0.0), (-0.25, -0.25, 0.0), (-0.75, -0.75, 0.0), (-0.25, -0.75, 0.0), (0.25, -0.25, 0.0), (0.75, -0.25, 0.0), (0.25, -0.75, 0.0), (0.75, -0.75, 0.0)], [(4, 25), (9, 25), (9, 26), (1, 26), (10, 27), (4, 27), (10, 28), (2, 28), (5, 29), (11, 29), (11, 30), (0, 30), (5, 31), (12, 31), (12, 32), (1, 32), (13, 33), (6, 33), (13, 34), (0, 34), (14, 35), (6, 35), (14, 36), (3, 36), (7, 37), (15, 37), (15, 38), (2, 38), (7, 39), (16, 39), (16, 40), (3, 40), (8, 41), (17, 41), (7, 42), (17, 42), (8, 43), (18, 43), (6, 44), (18, 44), (5, 45), (19, 45), (8, 46), (19, 46), (8, 47), (20, 47), (4, 48), (20, 48), (21, 49), (16, 49), (14, 50), (21, 50), (21, 51), (18, 51), (21, 52), (17, 52), (18, 53), (22, 53), (13, 54), (22, 54), (11, 55), (22, 55), (19, 56), (22, 56), (23, 57), (15, 57), (23, 58), (17, 58), (23, 59), (20, 59), (10, 60), (23, 60), (20, 61), (24, 61), (19, 62), (24, 62), (12, 63), (24, 63), (9, 64), (24, 64), (40, 65), (36, 65), (50, 65), (49, 65), (50, 66), (35, 66), (44, 66), (51, 66), (39, 67), (49, 67), (52, 67), (42, 67), (52, 68), (51, 68), (43, 68), (41, 68), (44, 69), (33, 69), (54, 69), (53, 69), (54, 70), (34, 70), (30, 70), (55, 70), (43, 71), (53, 71), (56, 71), (46, 71), (56, 72), (55, 72), (29, 72), (45, 72), (37, 73), (42, 73), (58, 73), (57, 73), (58, 74), (41, 74), (47, 74), (59, 74), (38, 75), (57, 75), (60, 75), (28, 75), (60, 76), (59, 76), (48, 76), (27, 76), (47, 77), (46, 77), (62, 77), (61, 77), (62, 78), (45, 78), (31, 78), (63, 78), (48, 79), (61, 79), (64, 79), (25, 79), (64, 80), (63, 80), (32, 80), (26, 80)], [])
me_plane_020.use_remesh_preserve_volume = False
me_plane_020.use_remesh_preserve_attributes = False
me_plane_020.use_mirror_vertex_groups = False
me_plane_020.update()
me_cone_019 = bpy.data.meshes.new('Cone.019')
me_cone_019.from_pydata([(55.94, 33.53, 42.56), (55.59, 33.53, 42.56), (55.59, 33.89, 42.56), (55.94, 33.89, 42.56), (55.94, 33.89, 33.56), (55.94, 33.53, 33.56), (55.59, 33.53, 33.56), (55.59, 33.89, 33.56), (55.77, 33.71, 42.56), (55.77, 33.71, 44.56), (55.06, 34.42, 42.56), (55.06, 33.0, 42.56), (56.47, 33.0, 42.56), (56.47, 34.42, 42.56)], [], [(3, 0, 5, 4), (0, 1, 6, 5), (7, 6, 1, 2), (7, 4, 3, 2), (10, 13, 8), (8, 11, 10), (8, 12, 11), (8, 13, 12), (9, 13, 10), (9, 10, 11), (9, 11, 12), (12, 13, 9)])
me_cone_019.polygons.foreach_set('material_index', [4, 4, 4, 4, 4, 4, 4, 4, 4, 4, 4, 4])
me_cone_019.materials.append(mat_material_001)
me_cone_019.materials.append(mat_material_002)
me_cone_019.materials.append(mat_material_003)
me_cone_019.materials.append(mat_material_004)
me_cone_019.materials.append(mat_black)
me_cone_019.use_remesh_preserve_volume = False
me_cone_019.use_remesh_preserve_attributes = False
me_cone_019.use_mirror_vertex_groups = False
me_cone_019.update()
me_cone_018 = bpy.data.meshes.new('Cone.018')
me_cone_018.from_pydata([(55.94, 33.53, 42.56), (55.59, 33.53, 42.56), (55.59, 33.89, 42.56), (55.94, 33.89, 42.56), (55.94, 33.89, 33.56), (55.94, 33.53, 33.56), (55.59, 33.53, 33.56), (55.59, 33.89, 33.56), (55.77, 33.71, 42.56), (55.77, 33.71, 44.56), (55.06, 34.42, 42.56), (55.06, 33.0, 42.56), (56.47, 33.0, 42.56), (56.47, 34.42, 42.56)], [], [(3, 0, 5, 4), (0, 1, 6, 5), (7, 6, 1, 2), (7, 4, 3, 2), (10, 13, 8), (8, 11, 10), (8, 12, 11), (8, 13, 12), (9, 13, 10), (9, 10, 11), (9, 11, 12), (12, 13, 9)])
me_cone_018.polygons.foreach_set('material_index', [4, 4, 4, 4, 4, 4, 4, 4, 4, 4, 4, 4])
me_cone_018.materials.append(mat_material_001)
me_cone_018.materials.append(mat_material_002)
me_cone_018.materials.append(mat_material_003)
me_cone_018.materials.append(mat_material_004)
me_cone_018.materials.append(mat_black)
me_cone_018.use_remesh_preserve_volume = False
me_cone_018.use_remesh_preserve_attributes = False
me_cone_018.use_mirror_vertex_groups = False
me_cone_018.update()
me_plane_019 = bpy.data.meshes.new('Plane.019')
me_plane_019.from_pydata([(1.0, 1.0, 0.0), (1.0, -1.0, 0.0), (-1.0, -1.0, 0.0), (-1.0, 1.0, 0.0), (-2.98e-08, -1.0, 0.0), (1.0, -2.98e-08, 0.0), (1.192e-07, 1.0, 0.0), (-1.0, 1.49e-07, 0.0), (5.96e-08, 5.96e-08, 0.0), (0.5, -1.0, 0.0), (-0.5, -1.0, 0.0), (1.0, 0.5, 0.0), (1.0, -0.5, 0.0), (0.5, 1.0, 0.0), (-0.5, 1.0, 0.0), (-1.0, -0.5, 0.0), (-1.0, 0.5, 0.0), (-0.5, 1.043e-07, 0.0), (8.941e-08, 0.5, 0.0), (0.5, 1.49e-08, 0.0), (1.49e-08, -0.5, 0.0), (-0.5, 0.5, 0.0), (0.5, 0.5, 0.0), (-0.5, -0.5, 0.0), (0.5, -0.5, 0.0), (0.25, -1.0, 0.0), (0.75, -1.0, 0.0), (-0.25, -1.0, 0.0), (-0.75, -1.0, 0.0), (1.0, 0.25, 0.0), (1.0, 0.75, 0.0), (1.0, -0.25, 0.0), (1.0, -0.75, 0.0), (0.25, 1.0, 0.0), (0.75, 1.0, 0.0), (-0.25, 1.0, 0.0), (-0.75, 1.0, 0.0), (-1.0, -0.25, 0.0), (-1.0, -0.75, 0.0), (-1.0, 0.25, 0.0), (-1.0, 0.75, 0.0), (-0.25, 8.196e-08, 0.0), (-0.75, 1.267e-07, 0.0), (7.451e-08, 0.25, 0.0), (1.043e-07, 0.75, 0.0), (0.75, -7.451e-09, 0.0), (0.25, 3.725e-08, 0.0), (3.725e-08, -0.25, 0.0), (-7.451e-09, -0.75, 0.0), (-0.75, 0.5, 0.0), (-0.5, 0.75, 0.0), (-0.25, 0.5, 0.0), (-0.5, 0.25, 0.0), (0.25, 0.5, 0.0), (0.5, 0.75, 0.0), (0.75, 0.5, 0.0), (0.5, 0.25, 0.0), (-0.75, -0.5, 0.0), (-0.5, -0.25, 0.0), (-0.25, -0.5, 0.0), (-0.5, -0.75, 0.0), (0.25, -0.5, 0.0), (0.5, -0.25, 0.0), (0.75, -0.5, 0.0), (0.5, -0.75, 0.0), (-0.75, 0.75, 0.0), (-0.25, 0.75, 0.0), (-0.75, 0.25, 0.0), (-0.25, 0.25, 0.0), (0.25, 0.75, 0.0), (0.75, 0.75, 0.0), (0.25, 0.25, 0.0), (0.75, 0.25, 0.0), (-0.75, -0.25, 0.0), (-0.25, -0.25, 0.0), (-0.75, -0.75, 0.0), (-0.25, -0.75, 0.0), (0.25, -0.25, 0.0), (0.75, -0.25, 0.0), (0.25, -0.75, 0.0), (0.75, -0.75, 0.0)], [(4, 25), (9, 25), (9, 26), (1, 26), (10, 27), (4, 27), (10, 28), (2, 28), (5, 29), (11, 29), (11, 30), (0, 30), (5, 31), (12, 31), (12, 32), (1, 32), (13, 33), (6, 33), (13, 34), (0, 34), (14, 35), (6, 35), (14, 36), (3, 36), (7, 37), (15, 37), (15, 38), (2, 38), (7, 39), (16, 39), (16, 40), (3, 40), (8, 41), (17, 41), (7, 42), (17, 42), (8, 43), (18, 43), (6, 44), (18, 44), (5, 45), (19, 45), (8, 46), (19, 46), (8, 47), (20, 47), (4, 48), (20, 48), (21, 49), (16, 49), (14, 50), (21, 50), (21, 51), (18, 51), (21, 52), (17, 52), (18, 53), (22, 53), (13, 54), (22, 54), (11, 55), (22, 55), (19, 56), (22, 56), (23, 57), (15, 57), (23, 58), (17, 58), (23, 59), (20, 59), (10, 60), (23, 60), (20, 61), (24, 61), (19, 62), (24, 62), (12, 63), (24, 63), (9, 64), (24, 64), (40, 65), (36, 65), (50, 65), (49, 65), (50, 66), (35, 66), (44, 66), (51, 66), (39, 67), (49, 67), (52, 67), (42, 67), (52, 68), (51, 68), (43, 68), (41, 68), (44, 69), (33, 69), (54, 69), (53, 69), (54, 70), (34, 70), (30, 70), (55, 70), (43, 71), (53, 71), (56, 71), (46, 71), (56, 72), (55, 72), (29, 72), (45, 72), (37, 73), (42, 73), (58, 73), (57, 73), (58, 74), (41, 74), (47, 74), (59, 74), (38, 75), (57, 75), (60, 75), (28, 75), (60, 76), (59, 76), (48, 76), (27, 76), (47, 77), (46, 77), (62, 77), (61, 77), (62, 78), (45, 78), (31, 78), (63, 78), (48, 79), (61, 79), (64, 79), (25, 79), (64, 80), (63, 80), (32, 80), (26, 80)], [])
me_plane_019.use_remesh_preserve_volume = False
me_plane_019.use_remesh_preserve_attributes = False
me_plane_019.use_mirror_vertex_groups = False
me_plane_019.update()
me_cube_040 = bpy.data.meshes.new('Cube.040')
me_cube_040.from_pydata([(8.251, 0.04245, 10.11), (6.251, 2.042, 10.11), (6.251, 0.04245, 10.11), (8.251, 2.042, 10.11), (6.251, 2.042, 8.112), (6.251, 0.04245, 8.112), (8.251, 0.04245, 8.112), (8.251, 2.042, 8.112), (6.641, -0.2037, 7.534), (7.609, 3.555, 8.502), (3.983, 1.164, 4.876), (4.951, 4.923, 5.844), (9.47, -0.2037, 4.706), (10.44, 3.555, 5.673), (6.812, 1.164, 2.048), (7.779, 4.923, 3.015), (-3.754, -0.06289, -8.358), (-5.754, -2.063, -8.358), (-5.754, -0.06289, -8.358), (-3.754, -2.063, -8.358)], [(8, 9), (10, 11), (8, 10), (8, 12), (12, 13), (9, 13), (10, 14), (14, 15), (11, 15), (12, 14), (13, 15), (9, 11)], [(2, 0, 3, 1), (6, 0, 2, 5), (5, 2, 1, 4), (4, 7, 6, 5), (0, 6, 7, 3), (3, 7, 4, 1), (17, 19, 16, 18)])
me_cube_040.materials.append(mat_material)
me_cube_040.use_remesh_preserve_volume = False
me_cube_040.use_remesh_preserve_attributes = False
me_cube_040.use_mirror_vertex_groups = False
me_cube_040.update()
me_cube_039 = bpy.data.meshes.new('Cube.039')
me_cube_039.from_pydata([(1.0, 1.0, -1.0), (1.0, -1.0, -1.0), (-1.0, -1.0, -1.0), (-1.0, 1.0, -1.0), (1.0, 1.0, 1.0), (1.0, -1.0, 1.0), (-1.0, -1.0, 1.0), (-1.0, 1.0, 1.0)], [], [(0, 1, 2, 3), (0, 4, 5, 1), (1, 5, 6, 2), (2, 6, 7, 3), (4, 7, 6, 5), (0, 3, 7, 4)])
me_cube_039.materials.append(mat_material)
me_cube_039.use_remesh_preserve_volume = False
me_cube_039.use_remesh_preserve_attributes = False
me_cube_039.use_mirror_vertex_groups = False
me_cube_039.update()
me_cube_030 = bpy.data.meshes.new('Cube.030')
me_cube_030.from_pydata([(0.9108, 0.7053, -1.616), (0.9108, -1.295, -1.616), (-1.089, -1.295, -1.616), (-1.089, 0.7053, -1.616), (0.9108, 0.7053, 0.3844), (0.9108, -1.295, 0.3844), (-1.089, -1.295, 0.3844), (-1.089, 0.7053, 0.3844)], [], [(0, 1, 2, 3), (0, 4, 5, 1), (1, 5, 6, 2), (2, 6, 7, 3), (4, 7, 6, 5), (0, 3, 7, 4)])
me_cube_030.materials.append(mat_material)
me_cube_030.use_remesh_preserve_volume = False
me_cube_030.use_remesh_preserve_attributes = False
me_cube_030.use_mirror_vertex_groups = False
me_cube_030.update()
me_cube_029 = bpy.data.meshes.new('Cube.029')
me_cube_029.from_pydata([(1.0, -1.0, 1.0), (-1.0, 1.0, 1.0), (-1.0, -1.0, 1.0), (1.0, 1.0, 1.0), (-1.0, 1.0, -1.0), (-1.0, -1.0, -1.0), (1.0, -1.0, -1.0), (1.0, 1.0, -1.0), (-1.465, -1.742, -0.03474), (-0.4975, 2.017, 0.9326), (-4.123, -0.3735, -2.693), (-3.155, 3.385, -1.725), (1.364, -1.742, -2.863), (2.331, 2.017, -1.896), (-1.294, -0.3735, -5.521), (-0.3269, 3.385, -4.554), (1.0, -1.0, -1.0), (-1.0, -1.0, -1.0), (-1.51, -1.295, -0.07974), (-9.698, -5.064, -11.31), (-11.7, -7.064, -11.31), (-11.7, -5.064, -11.31), (-9.698, -7.064, -11.31), (-1.8, -1.463, 0.4433), (-1.0, 1.0, -1.0), (-2.733, -0.003895, 2.128), (-1.0, -1.0, -1.0), (-9.536, -2.766, -12.39), (-11.54, -4.766, -12.39), (-11.54, -2.766, -12.39), (-9.536, -4.766, -12.39), (-10.85, -1.55, -15.9), (-12.85, -3.55, -15.9), (-12.85, -1.55, -15.9), (-10.85, -3.55, -15.9), (2.012, -0.4136, -2.827), (1.079, 1.046, -1.143), (1.0, 1.0, -1.0), (-1.51, -1.295, -0.07974), (1.0, -1.0, -1.0), (1.0, -1.0, -1.0), (-0.2228, -1.708, 1.207), (-0.2228, -1.708, 1.207), (-1.51, -1.295, -0.07974), (2.012, -0.4136, -2.827), (-1.8, -1.463, 0.4433), (-2.733, -0.003895, 2.128), (1.079, 1.046, -1.143), (1.0, 1.0, -1.0), (-0.2228, 0.2915, 1.207), (-1.51, 0.7046, -0.07974), (-0.2228, 0.2915, 1.207), (-1.51, 0.7046, -0.07974), (-11.15, -1.607, -16.31), (-13.15, -3.607, -16.31), (-13.15, -1.607, -16.31), (-11.15, -3.607, -16.31)], [(8, 9), (10, 11), (8, 10), (8, 12), (12, 13), (9, 13), (10, 14), (14, 15), (11, 15), (12, 14), (13, 15), (9, 11), (17, 18), (24, 25), (16, 35), (36, 37), (23, 38), (40, 41), (42, 43), (44, 45), (46, 47), (48, 49), (51, 52)], [(2, 0, 3, 1), (6, 0, 2, 5), (5, 2, 1, 4), (4, 7, 6, 5), (0, 6, 7, 3), (3, 7, 4, 1), (20, 22, 19, 21), (28, 30, 27, 29), (32, 34, 31, 33), (54, 56, 53, 55)])
me_cube_029.materials.append(mat_material)
me_cube_029.use_remesh_preserve_volume = False
me_cube_029.use_remesh_preserve_attributes = False
me_cube_029.use_mirror_vertex_groups = False
me_cube_029.update()
me_plane_014 = bpy.data.meshes.new('Plane.014')
me_plane_014.from_pydata([(1.0, 1.0, 0.0), (1.0, -1.0, 0.0), (-1.0, -1.0, 0.0), (-1.0, 1.0, 0.0), (-2.98e-08, -1.0, 0.0), (1.0, -2.98e-08, 0.0), (1.192e-07, 1.0, 0.0), (-1.0, 1.49e-07, 0.0), (5.96e-08, 5.96e-08, 0.0), (0.5, -1.0, 0.0), (-0.5, -1.0, 0.0), (1.0, 0.5, 0.0), (1.0, -0.5, 0.0), (0.5, 1.0, 0.0), (-0.5, 1.0, 0.0), (-1.0, -0.5, 0.0), (-1.0, 0.5, 0.0), (-0.5, 1.043e-07, 0.0), (8.941e-08, 0.5, 0.0), (0.5, 1.49e-08, 0.0), (1.49e-08, -0.5, 0.0), (-0.5, 0.5, 0.0), (0.5, 0.5, 0.0), (-0.5, -0.5, 0.0), (0.5, -0.5, 0.0), (0.25, -1.0, 0.0), (0.75, -1.0, 0.0), (-0.25, -1.0, 0.0), (-0.75, -1.0, 0.0), (1.0, 0.25, 0.0), (1.0, 0.75, 0.0), (1.0, -0.25, 0.0), (1.0, -0.75, 0.0), (0.25, 1.0, 0.0), (0.75, 1.0, 0.0), (-0.25, 1.0, 0.0), (-0.75, 1.0, 0.0), (-1.0, -0.25, 0.0), (-1.0, -0.75, 0.0), (-1.0, 0.25, 0.0), (-1.0, 0.75, 0.0), (-0.25, 8.196e-08, 0.0), (-0.75, 1.267e-07, 0.0), (7.451e-08, 0.25, 0.0), (1.043e-07, 0.75, 0.0), (0.75, -7.451e-09, 0.0), (0.25, 3.725e-08, 0.0), (3.725e-08, -0.25, 0.0), (-7.451e-09, -0.75, 0.0), (-0.75, 0.5, 0.0), (-0.5, 0.75, 0.0), (-0.25, 0.5, 0.0), (-0.5, 0.25, 0.0), (0.25, 0.5, 0.0), (0.5, 0.75, 0.0), (0.75, 0.5, 0.0), (0.5, 0.25, 0.0), (-0.75, -0.5, 0.0), (-0.5, -0.25, 0.0), (-0.25, -0.5, 0.0), (-0.5, -0.75, 0.0), (0.25, -0.5, 0.0), (0.5, -0.25, 0.0), (0.75, -0.5, 0.0), (0.5, -0.75, 0.0), (-0.75, 0.75, 0.0), (-0.25, 0.75, 0.0), (-0.75, 0.25, 0.0), (-0.25, 0.25, 0.0), (0.25, 0.75, 0.0), (0.75, 0.75, 0.0), (0.25, 0.25, 0.0), (0.75, 0.25, 0.0), (-0.75, -0.25, 0.0), (-0.25, -0.25, 0.0), (-0.75, -0.75, 0.0), (-0.25, -0.75, 0.0), (0.25, -0.25, 0.0), (0.75, -0.25, 0.0), (0.25, -0.75, 0.0), (0.75, -0.75, 0.0)], [(4, 25), (9, 25), (9, 26), (1, 26), (10, 27), (4, 27), (10, 28), (2, 28), (5, 29), (11, 29), (11, 30), (0, 30), (5, 31), (12, 31), (12, 32), (1, 32), (13, 33), (6, 33), (13, 34), (0, 34), (14, 35), (6, 35), (14, 36), (3, 36), (7, 37), (15, 37), (15, 38), (2, 38), (7, 39), (16, 39), (16, 40), (3, 40), (8, 41), (17, 41), (7, 42), (17, 42), (8, 43), (18, 43), (6, 44), (18, 44), (5, 45), (19, 45), (8, 46), (19, 46), (8, 47), (20, 47), (4, 48), (20, 48), (21, 49), (16, 49), (14, 50), (21, 50), (21, 51), (18, 51), (21, 52), (17, 52), (18, 53), (22, 53), (13, 54), (22, 54), (11, 55), (22, 55), (19, 56), (22, 56), (23, 57), (15, 57), (23, 58), (17, 58), (23, 59), (20, 59), (10, 60), (23, 60), (20, 61), (24, 61), (19, 62), (24, 62), (12, 63), (24, 63), (9, 64), (24, 64), (40, 65), (36, 65), (50, 65), (49, 65), (50, 66), (35, 66), (44, 66), (51, 66), (39, 67), (49, 67), (52, 67), (42, 67), (52, 68), (51, 68), (43, 68), (41, 68), (44, 69), (33, 69), (54, 69), (53, 69), (54, 70), (34, 70), (30, 70), (55, 70), (43, 71), (53, 71), (56, 71), (46, 71), (56, 72), (55, 72), (29, 72), (45, 72), (37, 73), (42, 73), (58, 73), (57, 73), (58, 74), (41, 74), (47, 74), (59, 74), (38, 75), (57, 75), (60, 75), (28, 75), (60, 76), (59, 76), (48, 76), (27, 76), (47, 77), (46, 77), (62, 77), (61, 77), (62, 78), (45, 78), (31, 78), (63, 78), (48, 79), (61, 79), (64, 79), (25, 79), (64, 80), (63, 80), (32, 80), (26, 80)], [])
me_plane_014.use_remesh_preserve_volume = False
me_plane_014.use_remesh_preserve_attributes = False
me_plane_014.use_mirror_vertex_groups = False
me_plane_014.update()
me_cone_013 = bpy.data.meshes.new('Cone.013')
me_cone_013.from_pydata([(0.1769, -0.1767, 19.48), (-0.1767, -0.1767, 19.48), (-0.1767, 0.1768, 19.48), (0.1769, 0.1768, 19.48), (0.1769, 0.1768, 10.48), (0.1769, -0.1767, 10.48), (-0.1767, -0.1767, 10.48), (-0.1767, 0.1768, 10.48), (8.583e-05, 4.196e-05, 19.48), (8.583e-05, 4.196e-05, 21.48), (-0.707, 0.7071, 19.48), (-0.707, -0.7071, 19.48), (0.7072, -0.7071, 19.48), (0.7072, 0.7071, 19.48)], [], [(3, 0, 5, 4), (0, 1, 6, 5), (7, 6, 1, 2), (7, 4, 3, 2), (10, 13, 8), (8, 11, 10), (8, 12, 11), (8, 13, 12), (9, 13, 10), (9, 10, 11), (9, 11, 12), (12, 13, 9)])
me_cone_013.polygons.foreach_set('material_index', [4, 4, 4, 4, 4, 4, 4, 4, 4, 4, 4, 4])
me_cone_013.materials.append(mat_material_001)
me_cone_013.materials.append(mat_material_002)
me_cone_013.materials.append(mat_material_003)
me_cone_013.materials.append(mat_material_004)
me_cone_013.materials.append(mat_black)
me_cone_013.use_remesh_preserve_volume = False
me_cone_013.use_remesh_preserve_attributes = False
me_cone_013.use_mirror_vertex_groups = False
me_cone_013.update()
me_cone_012 = bpy.data.meshes.new('Cone.012')
me_cone_012.from_pydata([(69.01, 19.45, 49.96), (68.65, 19.45, 49.96), (68.65, 19.81, 49.96), (69.01, 19.81, 49.96), (69.01, 19.81, 40.96), (69.01, 19.45, 40.96), (68.65, 19.45, 40.96), (68.65, 19.81, 40.96), (68.83, 19.63, 49.96), (68.83, 19.63, 51.96), (68.12, 20.34, 49.96), (68.12, 18.92, 49.96), (69.54, 18.92, 49.96), (69.54, 20.34, 49.96)], [], [(3, 0, 5, 4), (0, 1, 6, 5), (7, 6, 1, 2), (7, 4, 3, 2), (10, 13, 8), (8, 11, 10), (8, 12, 11), (8, 13, 12), (9, 13, 10), (9, 10, 11), (9, 11, 12), (12, 13, 9)])
me_cone_012.polygons.foreach_set('material_index', [4, 4, 4, 4, 4, 4, 4, 4, 4, 4, 4, 4])
me_cone_012.materials.append(mat_material_001)
me_cone_012.materials.append(mat_material_002)
me_cone_012.materials.append(mat_material_003)
me_cone_012.materials.append(mat_material_004)
me_cone_012.materials.append(mat_black)
me_cone_012.use_remesh_preserve_volume = False
me_cone_012.use_remesh_preserve_attributes = False
me_cone_012.use_mirror_vertex_groups = False
me_cone_012.update()
me_plane_013 = bpy.data.meshes.new('Plane.013')
me_plane_013.from_pydata([(1.0, 1.0, 0.0), (1.0, -1.0, 0.0), (-1.0, -1.0, 0.0), (-1.0, 1.0, 0.0), (-2.98e-08, -1.0, 0.0), (1.0, -2.98e-08, 0.0), (1.192e-07, 1.0, 0.0), (-1.0, 1.49e-07, 0.0), (5.96e-08, 5.96e-08, 0.0), (0.5, -1.0, 0.0), (-0.5, -1.0, 0.0), (1.0, 0.5, 0.0), (1.0, -0.5, 0.0), (0.5, 1.0, 0.0), (-0.5, 1.0, 0.0), (-1.0, -0.5, 0.0), (-1.0, 0.5, 0.0), (-0.5, 1.043e-07, 0.0), (8.941e-08, 0.5, 0.0), (0.5, 1.49e-08, 0.0), (1.49e-08, -0.5, 0.0), (-0.5, 0.5, 0.0), (0.5, 0.5, 0.0), (-0.5, -0.5, 0.0), (0.5, -0.5, 0.0), (0.25, -1.0, 0.0), (0.75, -1.0, 0.0), (-0.25, -1.0, 0.0), (-0.75, -1.0, 0.0), (1.0, 0.25, 0.0), (1.0, 0.75, 0.0), (1.0, -0.25, 0.0), (1.0, -0.75, 0.0), (0.25, 1.0, 0.0), (0.75, 1.0, 0.0), (-0.25, 1.0, 0.0), (-0.75, 1.0, 0.0), (-1.0, -0.25, 0.0), (-1.0, -0.75, 0.0), (-1.0, 0.25, 0.0), (-1.0, 0.75, 0.0), (-0.25, 8.196e-08, 0.0), (-0.75, 1.267e-07, 0.0), (7.451e-08, 0.25, 0.0), (1.043e-07, 0.75, 0.0), (0.75, -7.451e-09, 0.0), (0.25, 3.725e-08, 0.0), (3.725e-08, -0.25, 0.0), (-7.451e-09, -0.75, 0.0), (-0.75, 0.5, 0.0), (-0.5, 0.75, 0.0), (-0.25, 0.5, 0.0), (-0.5, 0.25, 0.0), (0.25, 0.5, 0.0), (0.5, 0.75, 0.0), (0.75, 0.5, 0.0), (0.5, 0.25, 0.0), (-0.75, -0.5, 0.0), (-0.5, -0.25, 0.0), (-0.25, -0.5, 0.0), (-0.5, -0.75, 0.0), (0.25, -0.5, 0.0), (0.5, -0.25, 0.0), (0.75, -0.5, 0.0), (0.5, -0.75, 0.0), (-0.75, 0.75, 0.0), (-0.25, 0.75, 0.0), (-0.75, 0.25, 0.0), (-0.25, 0.25, 0.0), (0.25, 0.75, 0.0), (0.75, 0.75, 0.0), (0.25, 0.25, 0.0), (0.75, 0.25, 0.0), (-0.75, -0.25, 0.0), (-0.25, -0.25, 0.0), (-0.75, -0.75, 0.0), (-0.25, -0.75, 0.0), (0.25, -0.25, 0.0), (0.75, -0.25, 0.0), (0.25, -0.75, 0.0), (0.75, -0.75, 0.0)], [(4, 25), (9, 25), (9, 26), (1, 26), (10, 27), (4, 27), (10, 28), (2, 28), (5, 29), (11, 29), (11, 30), (0, 30), (5, 31), (12, 31), (12, 32), (1, 32), (13, 33), (6, 33), (13, 34), (0, 34), (14, 35), (6, 35), (14, 36), (3, 36), (7, 37), (15, 37), (15, 38), (2, 38), (7, 39), (16, 39), (16, 40), (3, 40), (8, 41), (17, 41), (7, 42), (17, 42), (8, 43), (18, 43), (6, 44), (18, 44), (5, 45), (19, 45), (8, 46), (19, 46), (8, 47), (20, 47), (4, 48), (20, 48), (21, 49), (16, 49), (14, 50), (21, 50), (21, 51), (18, 51), (21, 52), (17, 52), (18, 53), (22, 53), (13, 54), (22, 54), (11, 55), (22, 55), (19, 56), (22, 56), (23, 57), (15, 57), (23, 58), (17, 58), (23, 59), (20, 59), (10, 60), (23, 60), (20, 61), (24, 61), (19, 62), (24, 62), (12, 63), (24, 63), (9, 64), (24, 64), (40, 65), (36, 65), (50, 65), (49, 65), (50, 66), (35, 66), (44, 66), (51, 66), (39, 67), (49, 67), (52, 67), (42, 67), (52, 68), (51, 68), (43, 68), (41, 68), (44, 69), (33, 69), (54, 69), (53, 69), (54, 70), (34, 70), (30, 70), (55, 70), (43, 71), (53, 71), (56, 71), (46, 71), (56, 72), (55, 72), (29, 72), (45, 72), (37, 73), (42, 73), (58, 73), (57, 73), (58, 74), (41, 74), (47, 74), (59, 74), (38, 75), (57, 75), (60, 75), (28, 75), (60, 76), (59, 76), (48, 76), (27, 76), (47, 77), (46, 77), (62, 77), (61, 77), (62, 78), (45, 78), (31, 78), (63, 78), (48, 79), (61, 79), (64, 79), (25, 79), (64, 80), (63, 80), (32, 80), (26, 80)], [])
me_plane_013.use_remesh_preserve_volume = False
me_plane_013.use_remesh_preserve_attributes = False
me_plane_013.use_mirror_vertex_groups = False
me_plane_013.update()
me_cube_028 = bpy.data.meshes.new('Cube.028')
me_cube_028.from_pydata([(9.188, -3.171, 11.07), (7.188, -1.171, 11.07), (7.188, -3.171, 11.07), (9.188, -1.171, 11.07), (7.188, -1.171, 9.068), (7.188, -3.171, 9.068), (9.188, -3.171, 9.068), (9.188, -1.171, 9.068), (6.723, -3.913, 10.03), (7.69, -0.1542, 11.0), (4.065, -2.545, 7.376), (5.032, 1.214, 8.343), (9.551, -3.913, 7.205), (10.52, -0.1542, 8.173), (6.893, -2.545, 4.547), (7.861, 1.214, 5.515), (-1.511, -7.235, -1.237), (-3.511, -9.235, -1.237), (-3.511, -7.235, -1.237), (-1.511, -9.235, -1.237), (7.188, -3.171, 9.068), (-1.348, -4.937, -2.325), (-3.348, -6.937, -2.325), (-3.348, -4.937, -2.325), (-1.348, -6.937, -2.325), (-2.661, -3.721, -5.835), (-4.661, -5.721, -5.835), (-4.661, -3.721, -5.835), (-2.661, -5.721, -5.835), (9.188, -3.171, 9.068), (6.825, -3.514, 10.14), (7.301, -1.667, 10.61), (-2.962, -3.778, -6.246), (-4.962, -5.778, -6.246), (-4.962, -3.778, -6.246), (-2.962, -5.778, -6.246)], [(8, 9), (10, 11), (8, 10), (8, 12), (12, 13), (9, 13), (10, 14), (14, 15), (11, 15), (12, 14), (13, 15), (9, 11)], [(2, 0, 3, 1), (6, 0, 2, 5), (5, 2, 1, 4), (4, 7, 6, 5), (0, 6, 7, 3), (3, 7, 4, 1), (17, 19, 16, 18), (22, 24, 21, 23), (26, 28, 25, 27), (33, 35, 32, 34)])
me_cube_028.materials.append(mat_material)
me_cube_028.use_remesh_preserve_volume = False
me_cube_028.use_remesh_preserve_attributes = False
me_cube_028.use_mirror_vertex_groups = False
me_cube_028.update()
me_cube_027 = bpy.data.meshes.new('Cube.027')
me_cube_027.from_pydata([(0.9108, 0.7053, -1.616), (0.9108, -1.295, -1.616), (-1.089, -1.295, -1.616), (-1.089, 0.7053, -1.616), (0.9108, 0.7053, 0.3844), (0.9108, -1.295, 0.3844), (-1.089, -1.295, 0.3844), (-1.089, 0.7053, 0.3844)], [], [(0, 1, 2, 3), (0, 4, 5, 1), (1, 5, 6, 2), (2, 6, 7, 3), (4, 7, 6, 5), (0, 3, 7, 4)])
me_cube_027.materials.append(mat_material)
me_cube_027.use_remesh_preserve_volume = False
me_cube_027.use_remesh_preserve_attributes = False
me_cube_027.use_mirror_vertex_groups = False
me_cube_027.update()
me_cube_034 = bpy.data.meshes.new('Cube.034')
me_cube_034.from_pydata([(0.9108, 0.7053, -1.616), (0.9108, -1.295, -1.616), (-1.089, -1.295, -1.616), (-1.089, 0.7053, -1.616), (0.9108, 0.7053, 0.3844), (0.9108, -1.295, 0.3844), (-1.089, -1.295, 0.3844), (-1.089, 0.7053, 0.3844)], [], [(0, 1, 2, 3), (0, 4, 5, 1), (1, 5, 6, 2), (2, 6, 7, 3), (4, 7, 6, 5), (0, 3, 7, 4)])
me_cube_034.materials.append(mat_material)
me_cube_034.use_remesh_preserve_volume = False
me_cube_034.use_remesh_preserve_attributes = False
me_cube_034.use_mirror_vertex_groups = False
me_cube_034.update()
me_cube_033 = bpy.data.meshes.new('Cube.033')
me_cube_033.from_pydata([(0.6588, 1.375, 11.47), (-1.341, 3.375, 11.47), (-1.341, 1.375, 11.47), (0.6588, 3.375, 11.47), (-1.341, 3.375, 9.472), (-1.341, 1.375, 9.472), (0.6588, 1.375, 9.472), (0.6588, 3.375, 9.472), (-1.806, 0.6339, 10.44), (-0.8386, 4.393, 11.4), (-4.464, 2.002, 7.78), (-3.496, 5.761, 8.747), (1.022, 0.6339, 7.609), (1.99, 4.393, 8.576), (-1.635, 2.002, 4.951), (-0.668, 5.761, 5.919), (-1.341, 1.375, 9.472), (-1.341, 3.375, 9.472), (-1.341, 1.375, 9.472), (0.6588, 3.375, 9.472), (0.6588, 1.375, 9.472), (-1.703, 1.033, 10.54), (-1.703, 1.033, 10.54), (-1.228, 2.88, 11.02), (1.047, -0.3855, 1.895), (-0.9534, -2.385, 1.895), (-0.9534, -0.3855, 1.895), (1.047, -2.385, 1.895)], [(8, 9), (10, 11), (8, 10), (8, 12), (12, 13), (9, 13), (10, 14), (14, 15), (11, 15), (12, 14), (13, 15), (9, 11)], [(2, 0, 3, 1), (6, 0, 2, 5), (5, 2, 1, 4), (4, 7, 6, 5), (0, 6, 7, 3), (3, 7, 4, 1), (25, 27, 24, 26)])
me_cube_033.materials.append(mat_material)
me_cube_033.use_remesh_preserve_volume = False
me_cube_033.use_remesh_preserve_attributes = False
me_cube_033.use_mirror_vertex_groups = False
me_cube_033.update()
me_plane_016 = bpy.data.meshes.new('Plane.016')
me_plane_016.from_pydata([(1.0, 1.0, 0.0), (1.0, -1.0, 0.0), (-1.0, -1.0, 0.0), (-1.0, 1.0, 0.0), (-2.98e-08, -1.0, 0.0), (1.0, -2.98e-08, 0.0), (1.192e-07, 1.0, 0.0), (-1.0, 1.49e-07, 0.0), (5.96e-08, 5.96e-08, 0.0), (0.5, -1.0, 0.0), (-0.5, -1.0, 0.0), (1.0, 0.5, 0.0), (1.0, -0.5, 0.0), (0.5, 1.0, 0.0), (-0.5, 1.0, 0.0), (-1.0, -0.5, 0.0), (-1.0, 0.5, 0.0), (-0.5, 1.043e-07, 0.0), (8.941e-08, 0.5, 0.0), (0.5, 1.49e-08, 0.0), (1.49e-08, -0.5, 0.0), (-0.5, 0.5, 0.0), (0.5, 0.5, 0.0), (-0.5, -0.5, 0.0), (0.5, -0.5, 0.0), (0.25, -1.0, 0.0), (0.75, -1.0, 0.0), (-0.25, -1.0, 0.0), (-0.75, -1.0, 0.0), (1.0, 0.25, 0.0), (1.0, 0.75, 0.0), (1.0, -0.25, 0.0), (1.0, -0.75, 0.0), (0.25, 1.0, 0.0), (0.75, 1.0, 0.0), (-0.25, 1.0, 0.0), (-0.75, 1.0, 0.0), (-1.0, -0.25, 0.0), (-1.0, -0.75, 0.0), (-1.0, 0.25, 0.0), (-1.0, 0.75, 0.0), (-0.25, 8.196e-08, 0.0), (-0.75, 1.267e-07, 0.0), (7.451e-08, 0.25, 0.0), (1.043e-07, 0.75, 0.0), (0.75, -7.451e-09, 0.0), (0.25, 3.725e-08, 0.0), (3.725e-08, -0.25, 0.0), (-7.451e-09, -0.75, 0.0), (-0.75, 0.5, 0.0), (-0.5, 0.75, 0.0), (-0.25, 0.5, 0.0), (-0.5, 0.25, 0.0), (0.25, 0.5, 0.0), (0.5, 0.75, 0.0), (0.75, 0.5, 0.0), (0.5, 0.25, 0.0), (-0.75, -0.5, 0.0), (-0.5, -0.25, 0.0), (-0.25, -0.5, 0.0), (-0.5, -0.75, 0.0), (0.25, -0.5, 0.0), (0.5, -0.25, 0.0), (0.75, -0.5, 0.0), (0.5, -0.75, 0.0), (-0.75, 0.75, 0.0), (-0.25, 0.75, 0.0), (-0.75, 0.25, 0.0), (-0.25, 0.25, 0.0), (0.25, 0.75, 0.0), (0.75, 0.75, 0.0), (0.25, 0.25, 0.0), (0.75, 0.25, 0.0), (-0.75, -0.25, 0.0), (-0.25, -0.25, 0.0), (-0.75, -0.75, 0.0), (-0.25, -0.75, 0.0), (0.25, -0.25, 0.0), (0.75, -0.25, 0.0), (0.25, -0.75, 0.0), (0.75, -0.75, 0.0)], [(4, 25), (9, 25), (9, 26), (1, 26), (10, 27), (4, 27), (10, 28), (2, 28), (5, 29), (11, 29), (11, 30), (0, 30), (5, 31), (12, 31), (12, 32), (1, 32), (13, 33), (6, 33), (13, 34), (0, 34), (14, 35), (6, 35), (14, 36), (3, 36), (7, 37), (15, 37), (15, 38), (2, 38), (7, 39), (16, 39), (16, 40), (3, 40), (8, 41), (17, 41), (7, 42), (17, 42), (8, 43), (18, 43), (6, 44), (18, 44), (5, 45), (19, 45), (8, 46), (19, 46), (8, 47), (20, 47), (4, 48), (20, 48), (21, 49), (16, 49), (14, 50), (21, 50), (21, 51), (18, 51), (21, 52), (17, 52), (18, 53), (22, 53), (13, 54), (22, 54), (11, 55), (22, 55), (19, 56), (22, 56), (23, 57), (15, 57), (23, 58), (17, 58), (23, 59), (20, 59), (10, 60), (23, 60), (20, 61), (24, 61), (19, 62), (24, 62), (12, 63), (24, 63), (9, 64), (24, 64), (40, 65), (36, 65), (50, 65), (49, 65), (50, 66), (35, 66), (44, 66), (51, 66), (39, 67), (49, 67), (52, 67), (42, 67), (52, 68), (51, 68), (43, 68), (41, 68), (44, 69), (33, 69), (54, 69), (53, 69), (54, 70), (34, 70), (30, 70), (55, 70), (43, 71), (53, 71), (56, 71), (46, 71), (56, 72), (55, 72), (29, 72), (45, 72), (37, 73), (42, 73), (58, 73), (57, 73), (58, 74), (41, 74), (47, 74), (59, 74), (38, 75), (57, 75), (60, 75), (28, 75), (60, 76), (59, 76), (48, 76), (27, 76), (47, 77), (46, 77), (62, 77), (61, 77), (62, 78), (45, 78), (31, 78), (63, 78), (48, 79), (61, 79), (64, 79), (25, 79), (64, 80), (63, 80), (32, 80), (26, 80)], [])
me_plane_016.use_remesh_preserve_volume = False
me_plane_016.use_remesh_preserve_attributes = False
me_plane_016.use_mirror_vertex_groups = False
me_plane_016.update()
me_cone_015 = bpy.data.meshes.new('Cone.015')
me_cone_015.from_pydata([(17.6, 36.54, 68.3), (17.25, 36.54, 68.3), (17.25, 36.9, 68.3), (17.6, 36.9, 68.3), (17.6, 36.9, 59.3), (17.6, 36.54, 59.3), (17.25, 36.54, 59.3), (17.25, 36.9, 59.3), (17.42, 36.72, 68.3), (17.42, 36.72, 70.3), (16.72, 37.43, 68.3), (16.72, 36.01, 68.3), (18.13, 36.01, 68.3), (18.13, 37.43, 68.3)], [], [(3, 0, 5, 4), (0, 1, 6, 5), (7, 6, 1, 2), (7, 4, 3, 2), (10, 13, 8), (8, 11, 10), (8, 12, 11), (8, 13, 12), (9, 13, 10), (9, 10, 11), (9, 11, 12), (12, 13, 9)])
me_cone_015.polygons.foreach_set('material_index', [4, 4, 4, 4, 4, 4, 4, 4, 4, 4, 4, 4])
me_cone_015.materials.append(mat_material_001)
me_cone_015.materials.append(mat_material_002)
me_cone_015.materials.append(mat_material_003)
me_cone_015.materials.append(mat_material_004)
me_cone_015.materials.append(mat_black)
me_cone_015.use_remesh_preserve_volume = False
me_cone_015.use_remesh_preserve_attributes = False
me_cone_015.use_mirror_vertex_groups = False
me_cone_015.update()
me_cone_016 = bpy.data.meshes.new('Cone.016')
me_cone_016.from_pydata([(0.1769, -0.1767, 19.48), (-0.1767, -0.1767, 19.48), (-0.1767, 0.1768, 19.48), (0.1769, 0.1768, 19.48), (0.1769, 0.1768, 10.48), (0.1769, -0.1767, 10.48), (-0.1767, -0.1767, 10.48), (-0.1767, 0.1768, 10.48), (8.583e-05, 4.196e-05, 19.48), (8.583e-05, 4.196e-05, 21.48), (-0.707, 0.7071, 19.48), (-0.707, -0.7071, 19.48), (0.7072, -0.7071, 19.48), (0.7072, 0.7071, 19.48)], [], [(3, 0, 5, 4), (0, 1, 6, 5), (7, 6, 1, 2), (7, 4, 3, 2), (10, 13, 8), (8, 11, 10), (8, 12, 11), (8, 13, 12), (9, 13, 10), (9, 10, 11), (9, 11, 12), (12, 13, 9)])
me_cone_016.polygons.foreach_set('material_index', [4, 4, 4, 4, 4, 4, 4, 4, 4, 4, 4, 4])
me_cone_016.materials.append(mat_material_001)
me_cone_016.materials.append(mat_material_002)
me_cone_016.materials.append(mat_material_003)
me_cone_016.materials.append(mat_material_004)
me_cone_016.materials.append(mat_black)
me_cone_016.use_remesh_preserve_volume = False
me_cone_016.use_remesh_preserve_attributes = False
me_cone_016.use_mirror_vertex_groups = False
me_cone_016.update()
me_plane_017 = bpy.data.meshes.new('Plane.017')
me_plane_017.from_pydata([(1.0, 1.0, 0.0), (1.0, -1.0, 0.0), (-1.0, -1.0, 0.0), (-1.0, 1.0, 0.0), (-2.98e-08, -1.0, 0.0), (1.0, -2.98e-08, 0.0), (1.192e-07, 1.0, 0.0), (-1.0, 1.49e-07, 0.0), (5.96e-08, 5.96e-08, 0.0), (0.5, -1.0, 0.0), (-0.5, -1.0, 0.0), (1.0, 0.5, 0.0), (1.0, -0.5, 0.0), (0.5, 1.0, 0.0), (-0.5, 1.0, 0.0), (-1.0, -0.5, 0.0), (-1.0, 0.5, 0.0), (-0.5, 1.043e-07, 0.0), (8.941e-08, 0.5, 0.0), (0.5, 1.49e-08, 0.0), (1.49e-08, -0.5, 0.0), (-0.5, 0.5, 0.0), (0.5, 0.5, 0.0), (-0.5, -0.5, 0.0), (0.5, -0.5, 0.0), (0.25, -1.0, 0.0), (0.75, -1.0, 0.0), (-0.25, -1.0, 0.0), (-0.75, -1.0, 0.0), (1.0, 0.25, 0.0), (1.0, 0.75, 0.0), (1.0, -0.25, 0.0), (1.0, -0.75, 0.0), (0.25, 1.0, 0.0), (0.75, 1.0, 0.0), (-0.25, 1.0, 0.0), (-0.75, 1.0, 0.0), (-1.0, -0.25, 0.0), (-1.0, -0.75, 0.0), (-1.0, 0.25, 0.0), (-1.0, 0.75, 0.0), (-0.25, 8.196e-08, 0.0), (-0.75, 1.267e-07, 0.0), (7.451e-08, 0.25, 0.0), (1.043e-07, 0.75, 0.0), (0.75, -7.451e-09, 0.0), (0.25, 3.725e-08, 0.0), (3.725e-08, -0.25, 0.0), (-7.451e-09, -0.75, 0.0), (-0.75, 0.5, 0.0), (-0.5, 0.75, 0.0), (-0.25, 0.5, 0.0), (-0.5, 0.25, 0.0), (0.25, 0.5, 0.0), (0.5, 0.75, 0.0), (0.75, 0.5, 0.0), (0.5, 0.25, 0.0), (-0.75, -0.5, 0.0), (-0.5, -0.25, 0.0), (-0.25, -0.5, 0.0), (-0.5, -0.75, 0.0), (0.25, -0.5, 0.0), (0.5, -0.25, 0.0), (0.75, -0.5, 0.0), (0.5, -0.75, 0.0), (-0.75, 0.75, 0.0), (-0.25, 0.75, 0.0), (-0.75, 0.25, 0.0), (-0.25, 0.25, 0.0), (0.25, 0.75, 0.0), (0.75, 0.75, 0.0), (0.25, 0.25, 0.0), (0.75, 0.25, 0.0), (-0.75, -0.25, 0.0), (-0.25, -0.25, 0.0), (-0.75, -0.75, 0.0), (-0.25, -0.75, 0.0), (0.25, -0.25, 0.0), (0.75, -0.25, 0.0), (0.25, -0.75, 0.0), (0.75, -0.75, 0.0)], [(4, 25), (9, 25), (9, 26), (1, 26), (10, 27), (4, 27), (10, 28), (2, 28), (5, 29), (11, 29), (11, 30), (0, 30), (5, 31), (12, 31), (12, 32), (1, 32), (13, 33), (6, 33), (13, 34), (0, 34), (14, 35), (6, 35), (14, 36), (3, 36), (7, 37), (15, 37), (15, 38), (2, 38), (7, 39), (16, 39), (16, 40), (3, 40), (8, 41), (17, 41), (7, 42), (17, 42), (8, 43), (18, 43), (6, 44), (18, 44), (5, 45), (19, 45), (8, 46), (19, 46), (8, 47), (20, 47), (4, 48), (20, 48), (21, 49), (16, 49), (14, 50), (21, 50), (21, 51), (18, 51), (21, 52), (17, 52), (18, 53), (22, 53), (13, 54), (22, 54), (11, 55), (22, 55), (19, 56), (22, 56), (23, 57), (15, 57), (23, 58), (17, 58), (23, 59), (20, 59), (10, 60), (23, 60), (20, 61), (24, 61), (19, 62), (24, 62), (12, 63), (24, 63), (9, 64), (24, 64), (40, 65), (36, 65), (50, 65), (49, 65), (50, 66), (35, 66), (44, 66), (51, 66), (39, 67), (49, 67), (52, 67), (42, 67), (52, 68), (51, 68), (43, 68), (41, 68), (44, 69), (33, 69), (54, 69), (53, 69), (54, 70), (34, 70), (30, 70), (55, 70), (43, 71), (53, 71), (56, 71), (46, 71), (56, 72), (55, 72), (29, 72), (45, 72), (37, 73), (42, 73), (58, 73), (57, 73), (58, 74), (41, 74), (47, 74), (59, 74), (38, 75), (57, 75), (60, 75), (28, 75), (60, 76), (59, 76), (48, 76), (27, 76), (47, 77), (46, 77), (62, 77), (61, 77), (62, 78), (45, 78), (31, 78), (63, 78), (48, 79), (61, 79), (64, 79), (25, 79), (64, 80), (63, 80), (32, 80), (26, 80)], [])
me_plane_017.use_remesh_preserve_volume = False
me_plane_017.use_remesh_preserve_attributes = False
me_plane_017.use_mirror_vertex_groups = False
me_plane_017.update()
me_cube_036 = bpy.data.meshes.new('Cube.036')
me_cube_036.from_pydata([(1.0, -1.0, 1.0), (-1.0, 1.0, 1.0), (-1.0, -1.0, 1.0), (1.0, 1.0, 1.0), (-1.0, 1.0, -1.0), (-1.0, -1.0, -1.0), (1.0, -1.0, -1.0), (1.0, 1.0, -1.0), (-1.465, -1.742, -0.03474), (-0.4975, 2.017, 0.9326), (-4.123, -0.3735, -2.693), (-3.155, 3.385, -1.725), (1.364, -1.742, -2.863), (2.331, 2.017, -1.896), (-1.294, -0.3735, -5.521), (-0.3269, 3.385, -4.554), (-1.0, -1.0, -1.0), (-1.0, 1.0, -1.0), (-1.0, -1.0, -1.0), (1.0, 1.0, -1.0), (1.0, -1.0, -1.0), (-0.7705, -1.0, -1.0), (-1.362, -1.343, 0.06791), (-1.362, -1.343, 0.06791), (-0.8867, 0.5046, 0.5436), (-0.03157, 1.0, -1.0), (1.595, -3.422, -10.26), (-0.4054, -5.422, -10.26), (-0.4054, -3.422, -10.26), (1.595, -5.422, -10.26)], [(8, 9), (10, 11), (8, 10), (8, 12), (12, 13), (9, 13), (10, 14), (14, 15), (11, 15), (12, 14), (13, 15), (9, 11), (21, 22), (24, 25)], [(2, 0, 3, 1), (6, 0, 2, 5), (5, 2, 1, 4), (4, 7, 6, 5), (0, 6, 7, 3), (3, 7, 4, 1), (27, 29, 26, 28)])
me_cube_036.materials.append(mat_material)
me_cube_036.use_remesh_preserve_volume = False
me_cube_036.use_remesh_preserve_attributes = False
me_cube_036.use_mirror_vertex_groups = False
me_cube_036.update()
me_cube_035 = bpy.data.meshes.new('Cube.035')
me_cube_035.from_pydata([(0.9108, 0.7053, -1.616), (0.9108, -1.295, -1.616), (-1.089, -1.295, -1.616), (-1.089, 0.7053, -1.616), (0.9108, 0.7053, 0.3844), (0.9108, -1.295, 0.3844), (-1.089, -1.295, 0.3844), (-1.089, 0.7053, 0.3844)], [], [(0, 1, 2, 3), (0, 4, 5, 1), (1, 5, 6, 2), (2, 6, 7, 3), (4, 7, 6, 5), (0, 3, 7, 4)])
me_cube_035.materials.append(mat_material)
me_cube_035.use_remesh_preserve_volume = False
me_cube_035.use_remesh_preserve_attributes = False
me_cube_035.use_mirror_vertex_groups = False
me_cube_035.update()
me_cube_038 = bpy.data.meshes.new('Cube.038')
me_cube_038.from_pydata([(0.9108, 0.7053, -1.616), (0.9108, -1.295, -1.616), (-1.089, -1.295, -1.616), (-1.089, 0.7053, -1.616), (0.9108, 0.7053, 0.3844), (0.9108, -1.295, 0.3844), (-1.089, -1.295, 0.3844), (-1.089, 0.7053, 0.3844)], [], [(0, 1, 2, 3), (0, 4, 5, 1), (1, 5, 6, 2), (2, 6, 7, 3), (4, 7, 6, 5), (0, 3, 7, 4)])
me_cube_038.materials.append(mat_material)
me_cube_038.use_remesh_preserve_volume = False
me_cube_038.use_remesh_preserve_attributes = False
me_cube_038.use_mirror_vertex_groups = False
me_cube_038.update()
me_cube_037 = bpy.data.meshes.new('Cube.037')
me_cube_037.from_pydata([(1.0, -1.0, 1.0), (-1.0, 1.0, 1.0), (-1.0, -1.0, 1.0), (1.0, 1.0, 1.0), (-1.0, 1.0, -1.0), (-1.0, -1.0, -1.0), (1.0, -1.0, -1.0), (1.0, 1.0, -1.0), (-1.465, -1.742, -0.03474), (-0.4975, 2.017, 0.9326), (-4.123, -0.3735, -2.693), (-3.155, 3.385, -1.725), (1.364, -1.742, -2.863), (2.331, 2.017, -1.896), (-1.294, -0.3735, -5.521), (-0.3269, 3.385, -4.554), (-1.0, -1.0, -1.0), (1.0, -1.0, -1.0), (-1.362, -1.343, 0.06791), (-0.8867, 0.5047, 0.5434), (-11.86, -1.601, -15.93), (-13.86, -3.601, -15.93), (-13.86, -1.601, -15.93), (-11.86, -3.601, -15.93), (-0.7705, -1.0, -1.0), (-0.03158, 1.0, -1.0)], [(8, 9), (10, 11), (8, 10), (8, 12), (12, 13), (9, 13), (10, 14), (14, 15), (11, 15), (12, 14), (13, 15), (9, 11), (18, 24), (19, 25)], [(2, 0, 3, 1), (6, 0, 2, 5), (5, 2, 1, 4), (4, 7, 6, 5), (0, 6, 7, 3), (3, 7, 4, 1), (21, 23, 20, 22)])
me_cube_037.materials.append(mat_material)
me_cube_037.use_remesh_preserve_volume = False
me_cube_037.use_remesh_preserve_attributes = False
me_cube_037.use_mirror_vertex_groups = False
me_cube_037.update()
me_plane_018 = bpy.data.meshes.new('Plane.018')
me_plane_018.from_pydata([(1.0, 1.0, 0.0), (1.0, -1.0, 0.0), (-1.0, -1.0, 0.0), (-1.0, 1.0, 0.0), (-2.98e-08, -1.0, 0.0), (1.0, -2.98e-08, 0.0), (1.192e-07, 1.0, 0.0), (-1.0, 1.49e-07, 0.0), (5.96e-08, 5.96e-08, 0.0), (0.5, -1.0, 0.0), (-0.5, -1.0, 0.0), (1.0, 0.5, 0.0), (1.0, -0.5, 0.0), (0.5, 1.0, 0.0), (-0.5, 1.0, 0.0), (-1.0, -0.5, 0.0), (-1.0, 0.5, 0.0), (-0.5, 1.043e-07, 0.0), (8.941e-08, 0.5, 0.0), (0.5, 1.49e-08, 0.0), (1.49e-08, -0.5, 0.0), (-0.5, 0.5, 0.0), (0.5, 0.5, 0.0), (-0.5, -0.5, 0.0), (0.5, -0.5, 0.0), (0.25, -1.0, 0.0), (0.75, -1.0, 0.0), (-0.25, -1.0, 0.0), (-0.75, -1.0, 0.0), (1.0, 0.25, 0.0), (1.0, 0.75, 0.0), (1.0, -0.25, 0.0), (1.0, -0.75, 0.0), (0.25, 1.0, 0.0), (0.75, 1.0, 0.0), (-0.25, 1.0, 0.0), (-0.75, 1.0, 0.0), (-1.0, -0.25, 0.0), (-1.0, -0.75, 0.0), (-1.0, 0.25, 0.0), (-1.0, 0.75, 0.0), (-0.25, 8.196e-08, 0.0), (-0.75, 1.267e-07, 0.0), (7.451e-08, 0.25, 0.0), (1.043e-07, 0.75, 0.0), (0.75, -7.451e-09, 0.0), (0.25, 3.725e-08, 0.0), (3.725e-08, -0.25, 0.0), (-7.451e-09, -0.75, 0.0), (-0.75, 0.5, 0.0), (-0.5, 0.75, 0.0), (-0.25, 0.5, 0.0), (-0.5, 0.25, 0.0), (0.25, 0.5, 0.0), (0.5, 0.75, 0.0), (0.75, 0.5, 0.0), (0.5, 0.25, 0.0), (-0.75, -0.5, 0.0), (-0.5, -0.25, 0.0), (-0.25, -0.5, 0.0), (-0.5, -0.75, 0.0), (0.25, -0.5, 0.0), (0.5, -0.25, 0.0), (0.75, -0.5, 0.0), (0.5, -0.75, 0.0), (-0.75, 0.75, 0.0), (-0.25, 0.75, 0.0), (-0.75, 0.25, 0.0), (-0.25, 0.25, 0.0), (0.25, 0.75, 0.0), (0.75, 0.75, 0.0), (0.25, 0.25, 0.0), (0.75, 0.25, 0.0), (-0.75, -0.25, 0.0), (-0.25, -0.25, 0.0), (-0.75, -0.75, 0.0), (-0.25, -0.75, 0.0), (0.25, -0.25, 0.0), (0.75, -0.25, 0.0), (0.25, -0.75, 0.0), (0.75, -0.75, 0.0)], [(4, 25), (9, 25), (9, 26), (1, 26), (10, 27), (4, 27), (10, 28), (2, 28), (5, 29), (11, 29), (11, 30), (0, 30), (5, 31), (12, 31), (12, 32), (1, 32), (13, 33), (6, 33), (13, 34), (0, 34), (14, 35), (6, 35), (14, 36), (3, 36), (7, 37), (15, 37), (15, 38), (2, 38), (7, 39), (16, 39), (16, 40), (3, 40), (8, 41), (17, 41), (7, 42), (17, 42), (8, 43), (18, 43), (6, 44), (18, 44), (5, 45), (19, 45), (8, 46), (19, 46), (8, 47), (20, 47), (4, 48), (20, 48), (21, 49), (16, 49), (14, 50), (21, 50), (21, 51), (18, 51), (21, 52), (17, 52), (18, 53), (22, 53), (13, 54), (22, 54), (11, 55), (22, 55), (19, 56), (22, 56), (23, 57), (15, 57), (23, 58), (17, 58), (23, 59), (20, 59), (10, 60), (23, 60), (20, 61), (24, 61), (19, 62), (24, 62), (12, 63), (24, 63), (9, 64), (24, 64), (40, 65), (36, 65), (50, 65), (49, 65), (50, 66), (35, 66), (44, 66), (51, 66), (39, 67), (49, 67), (52, 67), (42, 67), (52, 68), (51, 68), (43, 68), (41, 68), (44, 69), (33, 69), (54, 69), (53, 69), (54, 70), (34, 70), (30, 70), (55, 70), (43, 71), (53, 71), (56, 71), (46, 71), (56, 72), (55, 72), (29, 72), (45, 72), (37, 73), (42, 73), (58, 73), (57, 73), (58, 74), (41, 74), (47, 74), (59, 74), (38, 75), (57, 75), (60, 75), (28, 75), (60, 76), (59, 76), (48, 76), (27, 76), (47, 77), (46, 77), (62, 77), (61, 77), (62, 78), (45, 78), (31, 78), (63, 78), (48, 79), (61, 79), (64, 79), (25, 79), (64, 80), (63, 80), (32, 80), (26, 80)], [])
me_plane_018.use_remesh_preserve_volume = False
me_plane_018.use_remesh_preserve_attributes = False
me_plane_018.use_mirror_vertex_groups = False
me_plane_018.update()
me_cone_017 = bpy.data.meshes.new('Cone.017')
me_cone_017.from_pydata([(0.1769, -0.1767, 19.48), (-0.1767, -0.1767, 19.48), (-0.1767, 0.1768, 19.48), (0.1769, 0.1768, 19.48), (0.1769, 0.1768, 10.48), (0.1769, -0.1767, 10.48), (-0.1767, -0.1767, 10.48), (-0.1767, 0.1768, 10.48), (8.392e-05, 4.196e-05, 19.48), (8.392e-05, 4.196e-05, 21.48), (-0.707, 0.7071, 19.48), (-0.707, -0.7071, 19.48), (0.7072, -0.7071, 19.48), (0.7072, 0.7071, 19.48)], [], [(3, 0, 5, 4), (0, 1, 6, 5), (7, 6, 1, 2), (7, 4, 3, 2), (10, 13, 8), (8, 11, 10), (8, 12, 11), (8, 13, 12), (9, 13, 10), (9, 10, 11), (9, 11, 12), (12, 13, 9)])
me_cone_017.polygons.foreach_set('material_index', [4, 4, 4, 4, 4, 4, 4, 4, 4, 4, 4, 4])
me_cone_017.materials.append(mat_material_001)
me_cone_017.materials.append(mat_material_002)
me_cone_017.materials.append(mat_material_003)
me_cone_017.materials.append(mat_material_004)
me_cone_017.materials.append(mat_black)
me_cone_017.use_remesh_preserve_volume = False
me_cone_017.use_remesh_preserve_attributes = False
me_cone_017.use_mirror_vertex_groups = False
me_cone_017.update()

# ---- objects
ob_cube_003 = bpy.data.objects.new('Cube.003', me_cube_046)
ob_cube_002 = bpy.data.objects.new('Cube.002', me_cube_045)
ob_cone_001 = bpy.data.objects.new('Cone.001', me_cone_021)
ob_camera = bpy.data.objects.new('Camera', cam_camera_021)
ob_cube_001 = bpy.data.objects.new('Cube.001', me_cube_044)
ob_plane = bpy.data.objects.new('Plane', me_plane_021)
ob_camera_001 = bpy.data.objects.new('Camera.001', cam_camera_022)
ob_cube_004 = bpy.data.objects.new('Cube.004', me_cube_048)
ob_cube = bpy.data.objects.new('Cube', me_cube_047)
ob_plane_001 = bpy.data.objects.new('Plane.001', me_plane_022)
ob_cone = bpy.data.objects.new('Cone', me_cone_022)
ob_cone_004 = bpy.data.objects.new('Cone.004', me_cone_014)
ob_plane_005 = bpy.data.objects.new('Plane.005', me_plane_015)
ob_cube_012 = bpy.data.objects.new('Cube.012', me_cube_032)
ob_cube_011 = bpy.data.objects.new('Cube.011', me_cube_031)
ob_camera_005 = bpy.data.objects.new('Camera.005', cam_camera_015)
ob_camera_011 = bpy.data.objects.new('Camera.011', cam_camera_020)
ob_cube_024 = bpy.data.objects.new('Cube.024', me_cube_042)
ob_cube_023 = bpy.data.objects.new('Cube.023', me_cube_041)
ob_plane_011 = bpy.data.objects.new('Plane.011', me_plane_020)
ob_cone_010 = bpy.data.objects.new('Cone.010', me_cone_019)
ob_cone_009 = bpy.data.objects.new('Cone.009', me_cone_018)
ob_plane_010 = bpy.data.objects.new('Plane.010', me_plane_019)
ob_cube_022 = bpy.data.objects.new('Cube.022', me_cube_040)
ob_cube_021 = bpy.data.objects.new('Cube.021', me_cube_039)
ob_camera_010 = bpy.data.objects.new('Camera.010', cam_camera_019)
ob_camera_003 = bpy.data.objects.new('Camera.003', cam_camera_014)
ob_cube_008 = bpy.data.objects.new('Cube.008', me_cube_030)
ob_cube_007 = bpy.data.objects.new('Cube.007', me_cube_029)
ob_plane_003 = bpy.data.objects.new('Plane.003', me_plane_014)
ob_cone_002 = bpy.data.objects.new('Cone.002', me_cone_013)
ob_cone_005 = bpy.data.objects.new('Cone.005', me_cone_012)
ob_plane_006 = bpy.data.objects.new('Plane.006', me_plane_013)
ob_cube_014 = bpy.data.objects.new('Cube.014', me_cube_028)
ob_cube_013 = bpy.data.objects.new('Cube.013', me_cube_027)
ob_camera_006 = bpy.data.objects.new('Camera.006', cam_camera_013)
ob_camera_007 = bpy.data.objects.new('Camera.007', cam_camera_016)
ob_cube_016 = bpy.data.objects.new('Cube.016', me_cube_034)
ob_cube_015 = bpy.data.objects.new('Cube.015', me_cube_033)
ob_plane_007 = bpy.data.objects.new('Plane.007', me_plane_016)
ob_cone_006 = bpy.data.objects.new('Cone.006', me_cone_015)
ob_cone_007 = bpy.data.objects.new('Cone.007', me_cone_016)
ob_plane_008 = bpy.data.objects.new('Plane.008', me_plane_017)
ob_cube_018 = bpy.data.objects.new('Cube.018', me_cube_036)
ob_cube_017 = bpy.data.objects.new('Cube.017', me_cube_035)
ob_camera_008 = bpy.data.objects.new('Camera.008', cam_camera_017)
ob_camera_009 = bpy.data.objects.new('Camera.009', cam_camera_018)
ob_cube_020 = bpy.data.objects.new('Cube.020', me_cube_038)
ob_cube_019 = bpy.data.objects.new('Cube.019', me_cube_037)
ob_plane_009 = bpy.data.objects.new('Plane.009', me_plane_018)
ob_cone_008 = bpy.data.objects.new('Cone.008', me_cone_017)

# ---- transforms, parenting, visibility, modifiers, constraints
ob_cube_003.location = (-1.453, 2.309, 2.738)
ob_cube_003.rotation_euler = (-2.801e-08, 0.8727, -0.3491)
ob_cube_003.lock_rotations_4d = False
ob_cube_003.empty_display_type = 'ARROWS'
ob_cube_003.color = (0.0, 0.0, 0.0, 1.0)
ob_cube_003.lineart.crease_threshold = 0.0
ob_cube_002.location = (-4.513, -0.1124, 2.359)
ob_cube_002.rotation_euler = (1.776, 1.3, 1.664)
ob_cube_002.scale = (0.5, 0.5, 0.5)
ob_cube_002.lock_rotations_4d = False
ob_cube_002.empty_display_type = 'ARROWS'
ob_cube_002.color = (0.0, 0.0, 0.0, 1.0)
ob_cube_002.lineart.crease_threshold = 0.0
ob_cone_001.location = (-4.513, -0.1124, 2.359)
ob_cone_001.rotation_euler = (0.1745, 1.222, -0.3491)
ob_cone_001.scale = (0.08457, 0.08457, 0.08457)
ob_cone_001.lock_rotations_4d = False
ob_cone_001.empty_display_type = 'ARROWS'
ob_cone_001.lineart.crease_threshold = 0.0
ob_camera.location = (0.3196, -3.516, 3.485)
ob_camera.rotation_euler = (1.403, 0.0, 0.1999)
ob_camera.scale = (0.8141, 0.8141, 0.8141)
ob_camera.lock_rotations_4d = False
ob_camera.empty_display_type = 'ARROWS'
ob_camera.color = (0.0, 0.0, 0.0, 0.0)
ob_camera.display_type = 'WIRE'
ob_camera.lineart.crease_threshold = 0.0
ob_cube_001.location = (-1.453, 2.309, 2.738)
ob_cube_001.rotation_euler = (-2.801e-08, 0.8727, -0.3491)
ob_cube_001.lock_rotations_4d = False
ob_cube_001.empty_display_type = 'ARROWS'
ob_cube_001.color = (0.0, 0.0, 0.0, 1.0)
ob_cube_001.lineart.crease_threshold = 0.0
ob_plane.location = (0.0, 0.0, 0.0)
ob_plane.scale = (10.0, 10.0, 10.0)
ob_plane.lock_rotations_4d = False
ob_plane.empty_display_type = 'ARROWS'
ob_plane.lineart.crease_threshold = 0.0
ob_camera_001.location = (1.962, -4.206, 2.88)
ob_camera_001.rotation_euler = (1.054, 0.0, 0.3744)
ob_camera_001.scale = (0.9339, 0.9339, 0.9339)
ob_camera_001.lock_rotations_4d = False
ob_camera_001.empty_display_type = 'ARROWS'
ob_camera_001.color = (0.0, 0.0, 0.0, 0.0)
ob_camera_001.display_type = 'WIRE'
ob_camera_001.lineart.crease_threshold = 0.0
ob_cube_004.location = (0.08916, 0.2947, 0.6156)
ob_cube_004.lock_rotations_4d = False
ob_cube_004.empty_display_type = 'ARROWS'
ob_cube_004.color = (0.0, 0.0, 0.0, 1.0)
ob_cube_004.lineart.crease_threshold = 0.0
ob_cube.location = (-5.407, -2.013, -0.1753)
ob_cube.rotation_euler = (1.934e-09, 0.7854, 0.3491)
ob_cube.scale = (0.5, 0.5, 0.5)
ob_cube.lock_rotations_4d = False
ob_cube.empty_display_type = 'ARROWS'
ob_cube.color = (0.0, 0.0, 0.0, 1.0)
ob_cube.lineart.crease_threshold = 0.0
ob_plane_001.location = (0.0, 0.0, 0.0)
ob_plane_001.scale = (10.0, 10.0, 10.0)
ob_plane_001.lock_rotations_4d = False
ob_plane_001.empty_display_type = 'ARROWS'
ob_plane_001.lineart.crease_threshold = 0.0
ob_cone.location = (-5.407, -2.013, -0.1753)
ob_cone.rotation_euler = (0.1745, 0.3491, 0.0)
ob_cone.scale = (0.08457, 0.08457, 0.08457)
ob_cone.lock_rotations_4d = False
ob_cone.empty_display_type = 'ARROWS'
ob_cone.lineart.crease_threshold = 0.0
ob_cone_004.location = (1.2, -0.0003899, 0.4944)
ob_cone_004.rotation_euler = (0.1745, 0.3491, 0.0)
ob_cone_004.scale = (0.08457, 0.08457, 0.08457)
ob_cone_004.lock_rotations_4d = False
ob_cone_004.empty_display_type = 'ARROWS'
ob_cone_004.lineart.crease_threshold = 0.0
ob_plane_005.location = (0.0, 0.0, 0.0)
ob_plane_005.scale = (10.0, 10.0, 10.0)
ob_plane_005.lock_rotations_4d = False
ob_plane_005.empty_display_type = 'ARROWS'
ob_plane_005.lineart.crease_threshold = 0.0
ob_cube_012.location = (1.2, -0.0003898, 0.4944)
ob_cube_012.rotation_euler = (1.934e-09, 0.7854, 0.3491)
ob_cube_012.scale = (0.5, 0.5, 0.5)
ob_cube_012.lock_rotations_4d = False
ob_cube_012.empty_display_type = 'ARROWS'
ob_cube_012.color = (0.0, 0.0, 0.0, 1.0)
ob_cube_012.lineart.crease_threshold = 0.0
ob_cube_011.location = (0.08916, 0.2947, 0.6156)
ob_cube_011.lock_rotations_4d = False
ob_cube_011.empty_display_type = 'ARROWS'
ob_cube_011.color = (0.0, 0.0, 0.0, 1.0)
ob_cube_011.lineart.crease_threshold = 0.0
ob_camera_005.location = (1.962, -4.206, 2.88)
ob_camera_005.rotation_euler = (1.054, 0.0, 0.3744)
ob_camera_005.scale = (0.9339, 0.9339, 0.9339)
ob_camera_005.lock_rotations_4d = False
ob_camera_005.empty_display_type = 'ARROWS'
ob_camera_005.color = (0.0, 0.0, 0.0, 0.0)
ob_camera_005.display_type = 'WIRE'
ob_camera_005.lineart.crease_threshold = 0.0
ob_camera_011.location = (2.497, -4.61, 3.685)
ob_camera_011.rotation_euler = (1.054, 0.0, 0.3744)
ob_camera_011.scale = (1.134, 1.134, 1.134)
ob_camera_011.lock_rotations_4d = False
ob_camera_011.empty_display_type = 'ARROWS'
ob_camera_011.color = (0.0, 0.0, 0.0, 0.0)
ob_camera_011.display_type = 'WIRE'
ob_camera_011.lineart.crease_threshold = 0.0
ob_cube_024.location = (0.08916, 0.2947, 0.6156)
ob_cube_024.lock_rotations_4d = False
ob_cube_024.empty_display_type = 'ARROWS'
ob_cube_024.color = (0.0, 0.0, 0.0, 1.0)
ob_cube_024.lineart.crease_threshold = 0.0
ob_cube_023.location = (-3.744, -2.618, 0.6843)
ob_cube_023.rotation_euler = (1.934e-09, 0.7854, 0.3491)
ob_cube_023.scale = (0.5, 0.5, 0.5)
ob_cube_023.lock_rotations_4d = False
ob_cube_023.empty_display_type = 'ARROWS'
ob_cube_023.color = (0.0, 0.0, 0.0, 1.0)
ob_cube_023.lineart.crease_threshold = 0.0
ob_plane_011.location = (0.0, 0.0, 0.0)
ob_plane_011.scale = (10.0, 10.0, 10.0)
ob_plane_011.lock_rotations_4d = False
ob_plane_011.empty_display_type = 'ARROWS'
ob_plane_011.lineart.crease_threshold = 0.0
ob_cone_010.location = (-3.744, -2.618, 0.6843)
ob_cone_010.rotation_euler = (0.1745, 0.3491, 0.0)
ob_cone_010.scale = (0.08457, 0.08457, 0.08457)
ob_cone_010.lock_rotations_4d = False
ob_cone_010.empty_display_type = 'ARROWS'
ob_cone_010.lineart.crease_threshold = 0.0
ob_cone_009.location = (-4.118, 0.4925, 6.046)
ob_cone_009.rotation_euler = (0.1745, 1.222, -0.3491)
ob_cone_009.scale = (0.08457, 0.08457, 0.08457)
ob_cone_009.lock_rotations_4d = False
ob_cone_009.empty_display_type = 'ARROWS'
ob_cone_009.lineart.crease_threshold = 0.0
ob_plane_010.location = (0.0, 0.0, 0.0)
ob_plane_010.scale = (10.0, 10.0, 10.0)
ob_plane_010.lock_rotations_4d = False
ob_plane_010.empty_display_type = 'ARROWS'
ob_plane_010.lineart.crease_threshold = 0.0
ob_cube_022.location = (-4.118, 0.4925, 6.046)
ob_cube_022.rotation_euler = (1.776, 1.3, 1.664)
ob_cube_022.scale = (0.5, 0.5, 0.5)
ob_cube_022.lock_rotations_4d = False
ob_cube_022.empty_display_type = 'ARROWS'
ob_cube_022.color = (0.0, 0.0, 0.0, 1.0)
ob_cube_022.lineart.crease_threshold = 0.0
ob_cube_021.location = (-1.453, 2.309, 2.738)
ob_cube_021.rotation_euler = (-2.801e-08, 0.8727, -0.3491)
ob_cube_021.lock_rotations_4d = False
ob_cube_021.empty_display_type = 'ARROWS'
ob_cube_021.color = (0.0, 0.0, 0.0, 1.0)
ob_cube_021.lineart.crease_threshold = 0.0
ob_camera_010.location = (1.684, -3.474, 3.655)
ob_camera_010.rotation_euler = (1.403, 0.0, 0.3744)
ob_camera_010.scale = (0.8692, 0.8692, 0.8692)
ob_camera_010.lock_rotations_4d = False
ob_camera_010.empty_display_type = 'ARROWS'
ob_camera_010.color = (0.0, 0.0, 0.0, 0.0)
ob_camera_010.display_type = 'WIRE'
ob_camera_010.lineart.crease_threshold = 0.0
ob_camera_003.location = (1.962, -4.206, 2.88)
ob_camera_003.rotation_euler = (1.054, 0.0, 0.3744)
ob_camera_003.scale = (0.9339, 0.9339, 0.9339)
ob_camera_003.lock_rotations_4d = False
ob_camera_003.empty_display_type = 'ARROWS'
ob_camera_003.color = (0.0, 0.0, 0.0, 0.0)
ob_camera_003.display_type = 'WIRE'
ob_camera_003.lineart.crease_threshold = 0.0
ob_cube_008.location = (0.08916, 0.2947, 0.6156)
ob_cube_008.lock_rotations_4d = False
ob_cube_008.empty_display_type = 'ARROWS'
ob_cube_008.color = (0.0, 0.0, 0.0, 1.0)
ob_cube_008.lineart.crease_threshold = 0.0
ob_cube_007.location = (1.2, -0.0003898, 0.4944)
ob_cube_007.rotation_euler = (1.934e-09, 0.7854, 0.3491)
ob_cube_007.scale = (0.5, 0.5, 0.5)
ob_cube_007.lock_rotations_4d = False
ob_cube_007.empty_display_type = 'ARROWS'
ob_cube_007.color = (0.0, 0.0, 0.0, 1.0)
ob_cube_007.lineart.crease_threshold = 0.0
ob_plane_003.location = (0.0, 0.0, 0.0)
ob_plane_003.scale = (10.0, 10.0, 10.0)
ob_plane_003.lock_rotations_4d = False
ob_plane_003.empty_display_type = 'ARROWS'
ob_plane_003.lineart.crease_threshold = 0.0
ob_cone_002.location = (1.2, -0.0003899, 0.4944)
ob_cone_002.rotation_euler = (0.1745, 0.3491, 0.0)
ob_cone_002.scale = (0.08457, 0.08457, 0.08457)
ob_cone_002.lock_rotations_4d = False
ob_cone_002.empty_display_type = 'ARROWS'
ob_cone_002.lineart.crease_threshold = 0.0
ob_cone_005.location = (-5.236, -1.188, -0.1706)
ob_cone_005.rotation_euler = (0.1745, 0.3491, 0.0)
ob_cone_005.scale = (0.08457, 0.08457, 0.08457)
ob_cone_005.lock_rotations_4d = False
ob_cone_005.empty_display_type = 'ARROWS'
ob_cone_005.lineart.crease_threshold = 0.0
ob_plane_006.location = (0.0, 0.0, 0.0)
ob_plane_006.scale = (10.0, 10.0, 10.0)
ob_plane_006.lock_rotations_4d = False
ob_plane_006.empty_display_type = 'ARROWS'
ob_plane_006.lineart.crease_threshold = 0.0
ob_cube_014.location = (-5.236, -1.188, -0.1706)
ob_cube_014.rotation_euler = (1.934e-09, 0.7854, 0.3491)
ob_cube_014.scale = (0.5, 0.5, 0.5)
ob_cube_014.lock_rotations_4d = False
ob_cube_014.empty_display_type = 'ARROWS'
ob_cube_014.color = (0.0, 0.0, 0.0, 1.0)
ob_cube_014.lineart.crease_threshold = 0.0
ob_cube_013.location = (0.08916, 0.2947, 0.6156)
ob_cube_013.lock_rotations_4d = False
ob_cube_013.empty_display_type = 'ARROWS'
ob_cube_013.color = (0.0, 0.0, 0.0, 1.0)
ob_cube_013.lineart.crease_threshold = 0.0
ob_camera_006.location = (1.962, -4.206, 2.88)
ob_camera_006.rotation_euler = (1.054, 0.0, 0.3744)
ob_camera_006.scale = (0.9339, 0.9339, 0.9339)
ob_camera_006.lock_rotations_4d = False
ob_camera_006.empty_display_type = 'ARROWS'
ob_camera_006.color = (0.0, 0.0, 0.0, 0.0)
ob_camera_006.display_type = 'WIRE'
ob_camera_006.lineart.crease_threshold = 0.0
ob_camera_007.location = (1.399, -4.267, 0.3969)
ob_camera_007.rotation_euler = (1.577, 0.0, 0.3744)
ob_camera_007.scale = (0.9339, 0.9339, 0.9339)
ob_camera_007.lock_rotations_4d = False
ob_camera_007.empty_display_type = 'ARROWS'
ob_camera_007.color = (0.0, 0.0, 0.0, 0.0)
ob_camera_007.display_type = 'WIRE'
ob_camera_007.lineart.crease_threshold = 0.0
ob_cube_016.location = (-0.5813, 0.6574, 0.7527)
ob_cube_016.rotation_euler = (-0.3295, 0.7268, -0.4754)
ob_cube_016.lock_rotations_4d = False
ob_cube_016.empty_display_type = 'ARROWS'
ob_cube_016.color = (0.0, 0.0, 0.0, 1.0)
ob_cube_016.lineart.crease_threshold = 0.0
ob_cube_015.location = (-5.236, -1.188, -0.1706)
ob_cube_015.rotation_euler = (3.577e-09, 1.571, 0.0)
ob_cube_015.scale = (0.5, 0.5, 0.5)
ob_cube_015.lock_rotations_4d = False
ob_cube_015.empty_display_type = 'ARROWS'
ob_cube_015.color = (0.0, 0.0, 0.0, 1.0)
ob_cube_015.lineart.crease_threshold = 0.0
ob_plane_007.location = (0.0, 0.0, 0.0)
ob_plane_007.scale = (10.0, 10.0, 10.0)
ob_plane_007.lock_rotations_4d = False
ob_plane_007.empty_display_type = 'ARROWS'
ob_plane_007.lineart.crease_threshold = 0.0
ob_cone_006.location = (-5.236, -1.188, -0.1706)
ob_cone_006.rotation_euler = (-0.3307, 1.048, -0.6987)
ob_cone_006.scale = (0.08457, 0.08457, 0.08457)
ob_cone_006.lock_rotations_4d = False
ob_cone_006.empty_display_type = 'ARROWS'
ob_cone_006.lineart.crease_threshold = 0.0
ob_cone_007.location = (0.0, 0.0, 0.0)
ob_cone_007.rotation_euler = (-0.3307, 1.048, -0.6987)
ob_cone_007.scale = (0.08457, 0.08457, 0.08457)
ob_cone_007.lock_rotations_4d = False
ob_cone_007.empty_display_type = 'ARROWS'
ob_cone_007.lineart.crease_threshold = 0.0
ob_plane_008.location = (0.0, 0.0, 0.0)
ob_plane_008.scale = (10.0, 10.0, 10.0)
ob_plane_008.lock_rotations_4d = False
ob_plane_008.empty_display_type = 'ARROWS'
ob_plane_008.lineart.crease_threshold = 0.0
ob_cube_018.location = (0.0, 0.0, 0.0)
ob_cube_018.rotation_euler = (3.577e-09, 1.571, 0.0)
ob_cube_018.scale = (0.5, 0.5, 0.5)
ob_cube_018.lock_rotations_4d = False
ob_cube_018.empty_display_type = 'ARROWS'
ob_cube_018.color = (0.0, 0.0, 0.0, 1.0)
ob_cube_018.lineart.crease_threshold = 0.0
ob_cube_017.location = (-0.5813, 0.6574, 0.7527)
ob_cube_017.rotation_euler = (-0.3295, 0.7268, -0.4754)
ob_cube_017.lock_rotations_4d = False
ob_cube_017.empty_display_type = 'ARROWS'
ob_cube_017.color = (0.0, 0.0, 0.0, 1.0)
ob_cube_017.lineart.crease_threshold = 0.0
ob_camera_008.location = (1.399, -4.267, 0.3969)
ob_camera_008.rotation_euler = (1.577, 0.0, 0.3744)
ob_camera_008.scale = (0.9339, 0.9339, 0.9339)
ob_camera_008.lock_rotations_4d = False
ob_camera_008.empty_display_type = 'ARROWS'
ob_camera_008.color = (0.0, 0.0, 0.0, 0.0)
ob_camera_008.display_type = 'WIRE'
ob_camera_008.lineart.crease_threshold = 0.0
ob_camera_009.location = (1.962, -4.206, 2.88)
ob_camera_009.rotation_euler = (1.054, 0.0, 0.3744)
ob_camera_009.scale = (0.9339, 0.9339, 0.9339)
ob_camera_009.lock_rotations_4d = False
ob_camera_009.empty_display_type = 'ARROWS'
ob_camera_009.color = (0.0, 0.0, 0.0, 0.0)
ob_camera_009.display_type = 'WIRE'
ob_camera_009.lineart.crease_threshold = 0.0
ob_cube_020.location = (0.08916, 0.2947, 0.6156)
ob_cube_020.lock_rotations_4d = False
ob_cube_020.empty_display_type = 'ARROWS'
ob_cube_020.color = (0.0, 0.0, 0.0, 1.0)
ob_cube_020.lineart.crease_threshold = 0.0
ob_cube_019.location = (1.2, -0.0003898, 0.4944)
ob_cube_019.rotation_euler = (1.934e-09, 0.7854, 0.3491)
ob_cube_019.scale = (0.5, 0.5, 0.5)
ob_cube_019.lock_rotations_4d = False
ob_cube_019.empty_display_type = 'ARROWS'
ob_cube_019.color = (0.0, 0.0, 0.0, 1.0)
ob_cube_019.lineart.crease_threshold = 0.0
ob_plane_009.location = (0.0, 0.0, 0.0)
ob_plane_009.scale = (10.0, 10.0, 10.0)
ob_plane_009.lock_rotations_4d = False
ob_plane_009.empty_display_type = 'ARROWS'
ob_plane_009.lineart.crease_threshold = 0.0
ob_cone_008.location = (1.2, -0.0003899, 0.4944)
ob_cone_008.rotation_euler = (0.1745, 0.3491, 0.0)
ob_cone_008.scale = (0.08457, 0.08457, 0.08457)
ob_cone_008.lock_rotations_4d = False
ob_cone_008.empty_display_type = 'ARROWS'
ob_cone_008.lineart.crease_threshold = 0.0

# ---- collection membership
col_collection_3.objects.link(ob_cube_003)
col_collection_3.objects.link(ob_cube_002)
col_collection_3.objects.link(ob_cone_001)
col_collection_3.objects.link(ob_camera)
col_collection_3.objects.link(ob_cube_001)
col_collection_3.objects.link(ob_plane)
col_collection_4.objects.link(ob_camera_001)
col_collection_4.objects.link(ob_cube_004)
col_collection_4.objects.link(ob_cube)
col_collection_4.objects.link(ob_plane_001)
col_collection_4.objects.link(ob_cone)
col_collection_5.objects.link(ob_cone_004)
col_collection_5.objects.link(ob_plane_005)
col_collection_5.objects.link(ob_cube_012)
col_collection_5.objects.link(ob_cube_011)
col_collection_5.objects.link(ob_camera_005)
col_collection_6.objects.link(ob_camera_011)
col_collection_6.objects.link(ob_cube_024)
col_collection_6.objects.link(ob_cube_023)
col_collection_6.objects.link(ob_plane_011)
col_collection_6.objects.link(ob_cone_010)
col_collection_7.objects.link(ob_cone_009)
col_collection_7.objects.link(ob_plane_010)
col_collection_7.objects.link(ob_cube_022)
col_collection_7.objects.link(ob_cube_021)
col_collection_7.objects.link(ob_camera_010)
col_collection_11.objects.link(ob_camera_003)
col_collection_11.objects.link(ob_cube_008)
col_collection_11.objects.link(ob_cube_007)
col_collection_11.objects.link(ob_plane_003)
col_collection_11.objects.link(ob_cone_002)
col_collection_12.objects.link(ob_cone_005)
col_collection_12.objects.link(ob_plane_006)
col_collection_12.objects.link(ob_cube_014)
col_collection_12.objects.link(ob_cube_013)
col_collection_12.objects.link(ob_camera_006)
col_collection_13.objects.link(ob_camera_007)
col_collection_13.objects.link(ob_cube_016)
col_collection_13.objects.link(ob_cube_015)
col_collection_13.objects.link(ob_plane_007)
col_collection_13.objects.link(ob_cone_006)
col_collection_14.objects.link(ob_cone_007)
col_collection_14.objects.link(ob_plane_008)
col_collection_14.objects.link(ob_cube_018)
col_collection_14.objects.link(ob_cube_017)
col_collection_14.objects.link(ob_camera_008)
col_collection_15.objects.link(ob_camera_009)
col_collection_15.objects.link(ob_cube_020)
col_collection_15.objects.link(ob_cube_019)
col_collection_15.objects.link(ob_plane_009)
col_collection_15.objects.link(ob_cone_008)

# ---- scene / render settings (as saved in the file)
scene.camera = ob_camera_001
scene.frame_start = 1; scene.frame_end = 250; scene.frame_set(1)
scene.render.engine = 'BLENDER_EEVEE_NEXT'
scene.render.image_settings.color_mode = 'RGB'
scene.render.image_settings.compression = 90
scene.render.resolution_x = 330
scene.render.resolution_y = 280
scene.render.pixel_aspect_x = 100.0
scene.render.pixel_aspect_y = 100.0
scene.render.fps = 25
scene.render.dither_intensity = 0.0
scene.render.use_compositing = False
scene.render.use_sequencer = False
scene.render.bake_margin = 2
scene.render.bake_bias = 0.0
scene.render.use_stamp_time = False
scene.render.use_stamp_date = False
scene.render.use_stamp_frame = False
scene.render.use_stamp_camera = False
scene.render.use_stamp_scene = False
scene.render.use_stamp_filename = False
scene.render.use_stamp_render_time = False
scene.render.stamp_font_size = 0
scene.cycles.use_denoising = False
scene.cycles.samples = 10
scene.cycles.sampling_pattern = 'TABULATED_SOBOL'
scene.cycles.light_sampling_threshold = 0.0
scene.cycles.use_adaptive_sampling = False
scene.cycles.use_light_tree = False
scene.cycles.blur_glossy = 0.0
scene.cycles.volume_bounces = 1
scene.cycles.pixel_filter_type = 'GAUSSIAN'
scene.cycles.sample_clamp_indirect = 0.0
scene.view_settings.view_transform = 'Raw'
bpy.context.view_layer.update()
